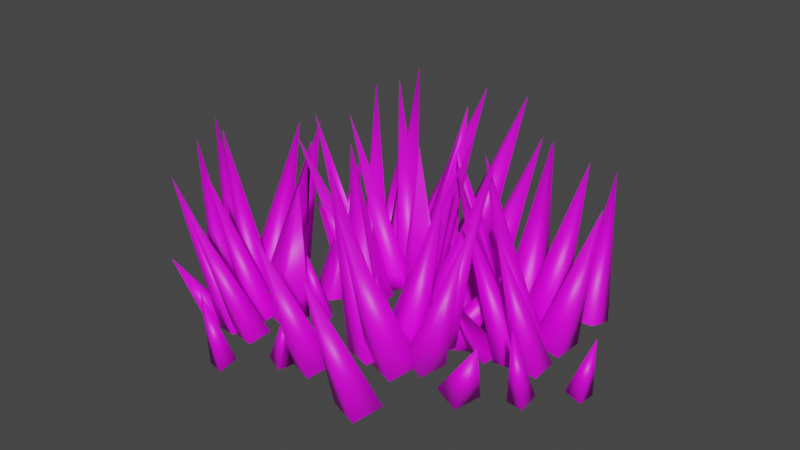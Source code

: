 # Source: Grass_Flowers.blend  (saved by Blender 2.80.75; exported with 4.5.12 LTS)
import bpy
from mathutils import Matrix  # noqa: F401  (used for matrix-valued properties, if any)

bpy.ops.wm.read_factory_settings(use_empty=True)
scene = bpy.context.scene
scene.name = 'Scene'

# ---- collections
col_collection = bpy.data.collections.new('Collection'); scene.collection.children.link(col_collection)

# ---- images (referenced by path relative to the original .blend; pixels are not part of the script)
import os
ASSET_DIR = os.environ.get("B2B_ASSET_DIR", "")  # directory of the original .blend (textures are referenced by path, not embedded)
HERE = os.path.dirname(os.path.abspath(__file__))  # packed textures are extracted next to this script under _unpacked/

def load_image(name, relpath, width, height, colorspace="sRGB"):
    """Load a texture the original file referenced (path relative to the .blend, or extracted next to this script)."""
    p = next((c for c in (os.path.join(HERE, relpath), os.path.join(ASSET_DIR, relpath)) if relpath and os.path.exists(c)), "")
    if p:
        img = bpy.data.images.load(p, check_existing=True)
        img.name = name
    else:  # same state as the original file: an image datablock whose file is absent (Cycles renders it pink)
        img = bpy.data.images.new(name, width, height)
        img.source = "FILE"
        img.filepath = "//" + (relpath or name)
    img.colorspace_settings.name = colorspace
    return img
img_treetexture_png = load_image('TreeTexture.png', 'TreeTexture.png', 1024, 1024, 'sRGB')

# ---- materials (node trees are filled in below, after node groups)
mat_material_test_grass = bpy.data.materials.new('material-test-grass')
mat_material_test_grass.use_transparent_shadow = False

# ---- material node trees
mat_material_test_grass.use_nodes = True; mat_material_test_grass.node_tree.nodes.clear()
_N = mat_material_test_grass.node_tree.nodes; _L = mat_material_test_grass.node_tree.links
n0 = _N.new('ShaderNodeOutputMaterial'); n0.name = 'Material Output'; n0.location = (300, 300)
n1 = _N.new('ShaderNodeBsdfPrincipled'); n1.name = 'Principled BSDF'; n1.location = (10, 300)
n1.distribution = 'GGX'
n1.subsurface_method = 'BURLEY'
n1.inputs[3].default_value = 1.45
n1.inputs[27].default_value = (0.0, 0.0, 0.0, 1.0)
n1.inputs[28].default_value = 1.0
n2 = _N.new('ShaderNodeTexImage'); n2.name = 'Image Texture'; n2.location = (-280, 280)
n2.image = img_treetexture_png
_L.new(n1.outputs[0], n0.inputs[0])
_L.new(n2.outputs[0], n1.inputs[0])
n0.is_active_output = True

# ---- world
world_world = bpy.data.worlds.new('World'); scene.world = world_world
world_world.use_nodes = True; world_world.node_tree.nodes.clear()
_N = world_world.node_tree.nodes; _L = world_world.node_tree.links
n0 = _N.new('ShaderNodeOutputWorld'); n0.name = 'World Output'; n0.location = (300, 300)
n1 = _N.new('ShaderNodeBackground'); n1.name = 'Background'; n1.location = (10, 300)
n1.inputs[0].default_value = (0.05088, 0.05088, 0.05088, 1.0)
_L.new(n1.outputs[0], n0.inputs[0])
n0.is_active_output = True
world_world.color = (0.05088, 0.05088, 0.05088)
world_world.use_sun_shadow = False
world_world.sun_shadow_jitter_overblur = 0.0

# ---- meshes
me_mesh_grass = bpy.data.meshes.new('mesh-grass')
me_mesh_grass.from_pydata([(-1.048, -0.9805, -0.02772), (-1.079, -1.196, -0.0618), (-0.8641, -1.233, -0.0313), (-0.8334, -1.017, 0.002777), (-1.302, -1.38, 1.382), (-1.075, -0.329, 0.06947), (-1.14, -0.6015, 0.09269), (-0.8679, -0.6691, 0.06947), (-0.8036, -0.3966, 0.04626), (-0.7129, -0.3413, 1.531), (-1.211, -0.5166, 0.06041), (-1.26, -0.7318, 0.0559), (-1.05, -0.7812, 0.09002), (-1.001, -0.566, 0.09453), (-1.529, -0.6105, 1.507), (-1.414, -0.5349, 0.03375), (-1.456, -0.7494, 0.05793), (-1.254, -0.7757, 0.1227), (-1.212, -0.5612, 0.09857), (-2.034, -0.2556, 1.41), (-1.243, -0.8257, -0.0137), (-1.283, -1.043, -0.004358), (-1.075, -1.076, 0.04718), (-1.036, -0.8596, 0.03784), (-1.732, -0.7414, 1.406), (-1.273, -0.3678, 0.006089), (-1.334, -0.6318, 0.06441), (-1.059, -0.6878, 0.08375), (-0.9981, -0.4238, 0.02543), (-1.226, 0.03601, 1.461), (-1.004, -0.6905, -0.02967), (-1.047, -0.9032, -0.06069), (-0.8323, -0.9506, -0.044), (-0.7896, -0.7379, -0.01298), (-1.183, -1.134, 1.394), (-0.8313, -0.9841, 0.001407), (-0.8765, -1.192, -0.04402), (-0.6609, -1.239, -0.04235), (-0.6157, -1.032, 0.003084), (-0.8786, -1.624, 1.388), (-0.8666, -0.5176, -0.006547), (-0.9201, -0.7938, -0.01733), (-0.6492, -0.8432, -0.06236), (-0.5957, -0.567, -0.05158), (-0.3679, -0.855, 1.409), (-0.759, -0.04438, -0.06522), (-0.8118, -0.2729, -0.01471), (-0.5738, -0.3214, 0.002035), (-0.5209, -0.09287, -0.04847), (-0.7185, 0.3054, 1.195), (-1.456, 0.1457, 0.01658), (-1.509, -0.08285, 0.06708), (-1.271, -0.1314, 0.08383), (-1.218, 0.09722, 0.03333), (-1.416, 0.4955, 1.276), (-1.761, -0.5209, -0.05504), (-1.802, -0.7354, -0.03086), (-1.601, -0.7617, 0.03395), (-1.559, -0.5472, 0.009772), (-1.999, -0.4596, 0.5946), (-1.316, -1.153, -0.08276), (-1.126, -1.261, -0.05858), (-1.036, -1.079, 0.006233), (-1.226, -0.9701, -0.01795), (-1.45, -1.358, 0.5669), (-0.6954, -1.463, -0.007678), (-0.7285, -1.615, -0.06607), (-0.5709, -1.65, -0.06391), (-0.5378, -1.498, -0.005523), (-0.6715, -1.705, 0.6814), (-0.3496, -1.108, -0.0393), (-0.3901, -1.265, -0.04301), (-0.2383, -1.303, -0.08544), (-0.1979, -1.147, -0.08173), (-0.1638, -1.252, 0.5232), (0.4774, -0.2291, -0.03155), (0.5374, 0.01112, -0.07034), (0.2984, 0.07797, -0.03563), (0.2384, -0.1623, 0.003161), (0.8116, 0.1928, 1.573), (0.4314, -0.9699, 0.07908), (0.5362, -0.669, 0.1055), (0.2365, -0.5605, 0.07908), (0.1317, -0.8615, 0.05265), (0.02249, -0.9134, 1.742), (0.6071, -0.7734, 0.06876), (0.6881, -0.5356, 0.06363), (0.4556, -0.455, 0.1025), (0.3747, -0.6929, 0.1076), (0.9786, -0.7046, 1.715), (0.8391, -0.7766, 0.03842), (0.9115, -0.5387, 0.06594), (0.6862, -0.4852, 0.1397), (0.6138, -0.7231, 0.1122), (1.508, -1.166, 1.604), (0.6795, -0.4273, -0.01559), (0.7498, -0.1864, -0.00496), (0.5191, -0.1237, 0.0537), (0.4489, -0.3646, 0.04307), (1.223, -0.5801, 1.6), (0.6597, -0.9491, 0.00693), (0.7598, -0.6575, 0.07331), (0.4552, -0.5618, 0.09532), (0.3551, -0.8534, 0.02894), (0.5594, -1.401, 1.663), (0.3932, -0.5523, -0.03377), (0.4666, -0.3165, -0.06908), (0.2293, -0.2376, -0.05009), (0.1559, -0.4735, -0.01477), (0.6479, -0.07122, 1.586), (0.232, -0.1996, 0.001602), (0.3076, 0.03014, -0.05011), (0.06912, 0.1094, -0.0482), (-0.006487, -0.1203, 0.003511), (0.3608, 0.5198, 1.579), (0.2172, -0.7318, -0.007452), (0.3102, -0.4254, -0.01973), (0.0094, -0.3377, -0.07098), (-0.08362, -0.6441, -0.05871), (-0.3077, -0.2913, 1.604), (0.03981, -1.255, -0.07423), (0.1265, -1.002, -0.01675), (-0.1374, -0.9195, 0.002316), (-0.0471, -1.646, 1.36), (0.8069, -1.552, 0.01887), (0.8935, -1.3, 0.07636), (0.6297, -1.217, 0.09542), (0.5431, -1.469, 0.03793), (0.72, -1.943, 1.453), (1.23, -0.8332, -0.06265), (1.302, -0.5953, -0.03513), (1.077, -0.5417, 0.03865), (1.005, -0.7797, 0.01112), (1.492, -0.9305, 0.6768), (0.8002, -0.0657, -0.0942), (0.5982, 0.07938, -0.06668), (0.4751, -0.1167, 0.007094), (0.6771, -0.2618, -0.02043), (0.9768, 0.1513, 0.6453), (0.1345, 0.3585, -0.008739), (0.1897, 0.5264, -0.0752), (0.01541, 0.5843, -0.07274), (0.1358, 0.635, 0.7756), (-0.2987, -0.002176, -0.04473), (-0.2345, 0.1699, -0.04895), (-0.4018, 0.2312, -0.09724), (-0.4659, 0.05912, -0.09302), (-0.4922, 0.1816, 0.5956), (1.08, 0.1053, -0.02765), (1.076, -0.1116, -0.06165), (1.294, -0.1213, -0.03123), (1.297, 0.09569, 0.002771), (0.8784, -0.3212, 1.379), (0.9724, 0.747, 0.06931), (0.9426, 0.4692, 0.09247), (1.22, 0.4361, 0.06931), (1.25, 0.7138, 0.04615), (1.333, 0.7798, 1.527), (0.8613, 0.5443, 0.06027), (0.8394, 0.3252, 0.05577), (1.054, 0.3025, 0.08981), (1.076, 0.5217, 0.09431), (0.5578, 0.4119, 1.504), (0.6626, 0.501, 0.03367), (0.6481, 0.2835, 0.0578), (0.851, 0.2825, 0.1225), (0.8656, 0.5, 0.09833), (0.01461, 0.7005, 1.406), (0.8682, 0.2345, -0.01367), (0.856, 0.01483, -0.004348), (1.065, 0.00704, 0.04707), (1.078, 0.2267, 0.03775), (0.3736, 0.257, 1.403), (0.7815, 0.6839, 0.006074), (0.754, 0.4151, 0.06426), (1.033, 0.3938, 0.08355), (1.061, 0.6626, 0.02537), (0.7776, 1.089, 1.457), (1.088, 0.398, -0.0296), (1.072, 0.1821, -0.06055), (1.29, 0.1619, -0.0439), (1.306, 0.3777, -0.01295), (0.9659, -0.06326, 1.39), (1.295, 0.1288, 0.001404), (1.276, -0.08231, -0.04392), (1.496, -0.1027, -0.04225), (1.515, 0.1085, 0.003077), (1.328, -0.5109, 1.384), (1.202, 0.5862, -0.006532), (1.184, 0.3061, -0.01729), (1.458, 0.2909, -0.06222), (1.477, 0.571, -0.05146), (1.738, 0.3142, 1.406), (1.25, 1.068, -0.06506), (1.226, 0.8352, -0.01468), (1.468, 0.8168, 0.00203), (1.492, 1.05, -0.04836), (1.247, 1.419, 1.192), (0.5363, 1.169, 0.01654), (0.5124, 0.9367, 0.06693), (0.7541, 0.9182, 0.08363), (0.778, 1.151, 0.03325), (0.5329, 1.521, 1.273), (0.3178, 0.4718, -0.05491), (0.3032, 0.2543, -0.03079), (0.5062, 0.2533, 0.03387), (0.5207, 0.4708, 0.009749), (0.07458, 0.5029, 0.5932), (0.8369, -0.09821, -0.08257), (1.038, -0.182, -0.05844), (1.104, 0.009843, 0.006218), (0.9031, 0.09363, -0.01791), (0.7292, -0.3185, 0.5656), (1.489, -0.3283, -0.00766), (1.476, -0.4826, -0.06591), (1.636, -0.4975, -0.06376), (1.65, -0.3432, -0.00551), (1.543, -0.5647, 0.6798), (1.788, 0.06557, -0.0392), (1.767, -0.09407, -0.04291), (1.922, -0.1132, -0.08523), (1.943, 0.04643, -0.08153), (1.989, -0.05291, 0.522), (-0.5611, 0.2912, -0.03155), (-0.7185, 0.1001, -0.07034), (-0.5313, -0.063, -0.03563), (-1.044, 0.05383, 1.573), (-0.2012, 0.9404, 0.07908), (-0.4252, 0.7137, 0.1055), (-0.2012, 0.4869, 0.07908), (0.02285, 0.7137, 0.05265), (0.1438, 0.7137, 1.742), (-0.4443, 0.8385, 0.06876), (-0.6196, 0.6584, 0.06363), (-0.4443, 0.4858, 0.1025), (-0.269, 0.6658, 0.1076), (-0.8093, 0.9359, 1.715), (-0.6524, 0.941, 0.03842), (-0.82, 0.7573, 0.06594), (-0.6396, 0.6121, 0.1397), (-0.472, 0.7959, 0.1122), (-1.089, 1.58, 1.604), (-0.6584, 0.557, -0.01559), (-0.8254, 0.3697, -0.00496), (-0.6441, 0.2139, 0.0537), (-0.4771, 0.4013, 0.04307), (-1.084, 0.9287, 1.6), (-0.4163, 1.02, 0.00693), (-0.632, 0.7994, 0.07331), (-0.398, 0.5821, 0.09532), (-0.1824, 0.8024, 0.02894), (-0.1316, 1.385, 1.663), (-0.3462, 0.5469, -0.03377), (-0.5138, 0.3655, -0.06908), (-0.1657, 0.3737, -0.01477), (-0.7828, 0.2219, 1.586), (-0.5192, -0.01584, -0.05011), (-0.3378, -0.1899, -0.0482), (-0.1709, -0.01496, 0.003511), (-0.7776, -0.4351, 1.579), (-0.1101, 0.6334, -0.007452), (-0.3258, 0.3966, -0.01973), (-0.09179, 0.1882, -0.07098), (0.1239, 0.4249, -0.05871), (0.1746, 0.009988, 1.604), (0.2749, 1.03, -0.07423), (0.08811, 0.8387, -0.01675), (0.2907, 0.6505, 0.002316), (0.4775, 0.8413, -0.05517), (0.5214, 1.345, 1.36), (-0.2901, 1.627, 0.01887), (-0.4769, 1.437, 0.07636), (-0.2743, 1.248, 0.09542), (-0.08751, 1.439, 0.03793), (-0.04355, 1.943, 1.453), (-0.981, 1.16, -0.06265), (-1.149, 0.9762, -0.03513), (-0.9681, 0.8311, 0.03865), (-0.8005, 1.015, 0.01112), (-1.176, 1.361, 0.6768), (-0.9228, 0.2824, -0.0942), (-0.8027, 0.06457, -0.06668), (-0.6073, 0.1887, 0.007094), (-0.7273, 0.4065, -0.02043), (-1.175, 0.1623, 0.6453), (-0.5039, -0.3868, -0.008739), (-0.6259, -0.5146, -0.0752), (-0.4934, -0.6418, -0.07274), (-0.3714, -0.514, -0.006286), (-0.6239, -0.6359, 0.7756), (0.04221, -0.2472, -0.04473), (-0.08964, -0.375, -0.04895), (0.03503, -0.5022, -0.09724), (0.1669, -0.3744, -0.09302), (0.138, -0.4963, 0.5956), (0.07767, 0.6811, 1.273), (0.083, 0.6844, 1.301), (0.03283, 0.6949, 1.368), (0.03463, 0.6958, 1.376), (0.07181, 0.6719, 1.319), (0.03998, 0.6878, 1.367), (0.06547, 0.667, 1.298), (0.03894, 0.6845, 1.355), (0.08935, -0.3697, 0.2703), (0.1648, -0.383, -0.04411), (0.1648, -0.383, -0.04451), (-0.008809, -0.335, 0.02519), (0.04114, -0.347, -0.06557), (0.006874, -0.3373, -0.05764), (0.1118, -0.4978, 0.4195), (0.09584, -0.4738, 0.4761), (0.1162, -0.4396, 0.45), (0.1479, -0.4547, 0.361), (-0.02238, -0.4424, -0.06679), (-0.04091, -0.401, 0.08901), (-0.01022, -0.4023, -0.06839), (0.0417, -0.5018, -0.05243), (0.7344, -0.3061, 0.548), (0.7364, -0.3122, 0.5548), (0.7349, -0.3159, 0.554), (0.7323, -0.3122, 0.5471), (0.7527, -0.2628, 0.4867), (0.7824, -0.2719, 0.4863), (0.8442, -0.2677, 0.3333), (0.7647, -0.2458, 0.3517), (0.9077, 0.06642, 0.3561), (0.9066, 0.06443, 0.3583), (0.9042, 0.06213, 0.3415), (0.7692, 0.1119, 0.2549), (0.8037, 0.04106, 0.148), (0.8671, 0.1304, 0.439), (0.7525, 0.06679, 0.2975), (0.8474, 0.08581, 0.4742), (-0.4787, 0.1188, 0.2426), (-0.4751, 0.1169, 0.2401), (-0.4455, 0.06134, -0.0273), (-0.4068, 0.08283, 0.2041), (-0.3654, 0.06117, 0.176), (-0.4315, 0.0582, -0.01103), (-0.3078, 0.006551, -0.01432), (-0.4687, 0.07238, -0.01846), (-0.2833, 0.09295, 0.002327), (-0.4309, 0.1778, -0.007401), (-0.3259, 0.2003, -0.04852), (-0.4037, 0.1969, 0.2061), (-0.3507, 0.209, -0.05191), (0.007724, 0.4757, 0.2054), (0.001357, 0.534, -0.03187), (-0.01501, 0.4919, -0.03615), (0.128, 0.391, 0.07716), (0.09034, 0.3732, -0.008118), (0.05432, 0.4869, -0.04347), (0.1248, 0.4173, -0.02818), (-0.2035, -1.179, -0.05665), (-0.1987, -1.24, 0.1471), (-0.1962, -1.152, -0.05067), (-0.1859, -1.184, 0.1306), (-0.2153, -1.147, -0.04941), (-0.5429, -0.6337, 0.2869), (-0.5466, -0.6394, 0.2733), (-0.5617, -0.61, 0.1667), (-0.5562, -0.639, 0.3357), (-0.7325, -0.3828, 1.346), (-0.7423, -0.3779, 1.357), (-0.7267, -0.3705, 1.401), (-0.7302, -0.369, 1.404), (-0.73, -0.358, 1.28), (-0.7255, -0.3624, 1.386), (-0.7488, 0.1175, 0.8018), (-0.7023, 0.09173, 0.7723), (-0.7657, 0.01294, 0.5832), (-0.7145, -0.02127, 0.5389), (-0.6993, 0.2666, 1.074), (-0.6999, 0.2661, 1.076), (-0.6991, 0.2662, 1.073), (-0.6189, 0.1045, 0.5677), (-0.6245, 0.1004, 0.59), (-0.6021, 0.07066, 0.462), (-0.6994, 0.2664, 1.073), (-0.7355, 0.159, 0.6674), (-0.7476, 0.05444, 0.2908), (-0.5582, -0.05688, 0.04864)], [], [(0, 3, 2, 1), (0, 1, 4), (1, 2, 4), (2, 3, 4), (3, 0, 4), (5, 8, 7, 6), (5, 6, 9), (6, 7, 362, 363, 365, 364, 9), (7, 8, 9, 364, 367, 366, 362), (8, 5, 9), (10, 13, 12, 11), (10, 11, 14), (11, 12, 14), (12, 13, 14), (13, 10, 14), (15, 18, 17, 16), (15, 16, 19), (16, 17, 19), (17, 18, 19), (18, 15, 19), (20, 23, 22, 21), (20, 21, 24), (21, 22, 24), (22, 23, 24), (23, 20, 24), (25, 28, 27, 26), (25, 26, 29), (26, 27, 29), (27, 28, 29), (28, 25, 29), (30, 33, 32, 31), (30, 31, 34), (31, 32, 34), (32, 33, 34), (33, 30, 34), (35, 38, 37, 36), (35, 36, 39), (36, 37, 39), (37, 38, 39), (38, 35, 39), (40, 43, 42, 41), (40, 41, 44), (41, 42, 44), (42, 43, 360, 359, 358, 44), (43, 40, 44, 358, 361, 360), (45, 48, 47, 46), (45, 46, 370, 380), (46, 47, 49, 368, 369, 371, 370), (47, 48, 377, 376, 375, 374, 373, 372, 49), (48, 45, 380, 381, 377), (50, 53, 52, 51), (50, 51, 54), (51, 52, 54), (52, 53, 54), (53, 50, 54), (55, 58, 57, 56), (55, 56, 59), (56, 57, 59), (57, 58, 59), (58, 55, 59), (60, 63, 62, 61), (60, 61, 64), (61, 62, 64), (62, 63, 64), (63, 60, 64), (65, 68, 67, 66), (65, 66, 69), (66, 67, 69), (67, 68, 69), (68, 65, 69), (70, 73, 72, 71), (70, 71, 74), (71, 72, 74), (72, 73, 355, 353, 354, 356, 74), (73, 70, 74, 356, 357, 355), (75, 78, 77, 76), (75, 76, 79), (76, 77, 79), (77, 78, 79), (78, 75, 79), (80, 83, 82, 81), (80, 81, 84), (81, 82, 84), (82, 83, 84), (83, 80, 84), (85, 88, 87, 86), (85, 86, 89), (86, 87, 89), (87, 88, 89), (88, 85, 89), (90, 93, 92, 91), (90, 91, 94), (91, 92, 94), (92, 93, 94), (93, 90, 94), (95, 98, 97, 96), (95, 96, 99), (96, 97, 321, 324, 323, 99), (97, 317, 318, 319, 98, 99), (98, 95, 99), (100, 103, 102, 101), (100, 101, 104), (101, 102, 104), (102, 103, 104), (103, 100, 104), (105, 108, 107, 106), (105, 106, 109), (106, 107, 109), (107, 108, 109), (108, 105, 109), (110, 113, 112, 111), (110, 111, 114), (111, 112, 114), (112, 113, 114), (113, 110, 114), (115, 118, 313, 316, 305, 116), (115, 309, 310, 311, 116, 119), (116, 305, 304, 303, 306, 119), (117, 315, 308), (118, 115, 119), (120, 353, 355, 357, 122, 121), (120, 121, 123), (121, 122, 123), (122, 357, 356, 354, 123), (124, 127, 126, 125), (124, 125, 128), (125, 126, 128), (126, 127, 128), (127, 124, 128), (129, 132, 131, 130), (129, 130, 133), (130, 131, 133), (131, 132, 133), (132, 129, 133), (134, 137, 136, 135), (134, 135, 328, 329, 327), (135, 136, 138, 330, 332, 331, 328), (136, 137, 138), (137, 134, 327, 326, 325, 138), (139, 350, 352, 351, 348, 141, 140), (139, 140, 142), (140, 141, 142), (141, 348, 347, 346, 142), (143, 146, 145, 144), (143, 144, 147, 337, 341, 339), (144, 343, 344, 145, 147), (145, 146, 340, 342, 333, 147), (146, 143, 339, 335, 336, 337, 147, 333, 334, 338, 340), (148, 151, 150, 149), (148, 149, 152), (149, 150, 152), (150, 151, 152), (151, 148, 152), (153, 156, 155, 154), (153, 154, 157), (154, 155, 157), (155, 156, 157), (156, 153, 157), (158, 161, 160, 159), (158, 159, 162), (159, 160, 162), (160, 161, 162), (161, 158, 162), (163, 166, 165, 164), (163, 164, 301, 295), (164, 165, 299, 301), (165, 166, 296, 299), (166, 163, 295, 296), (168, 171, 170, 169), (168, 169, 329, 328, 331, 172), (169, 170, 326, 327, 329), (170, 171, 172, 332, 330, 325, 326), (171, 168, 172), (173, 176, 175, 174), (173, 174, 177), (174, 175, 177), (175, 176, 177), (176, 173, 177), (178, 181, 180, 179), (178, 179, 182), (179, 180, 182), (180, 181, 182), (181, 178, 182), (183, 186, 185, 184), (183, 184, 187), (184, 185, 187), (185, 186, 187), (186, 183, 187), (188, 191, 190, 189), (188, 189, 192), (189, 190, 192), (190, 191, 192), (191, 188, 192), (193, 196, 195, 194), (193, 194, 197), (194, 195, 197), (195, 196, 197), (196, 193, 197), (198, 201, 200, 199), (198, 199, 202), (199, 200, 202), (200, 201, 202), (201, 198, 202), (203, 206, 205, 204), (203, 204, 207), (204, 205, 207), (205, 206, 207), (206, 203, 207), (208, 211, 210, 209), (208, 209, 323, 324), (209, 210, 322, 323), (210, 211, 321, 322), (211, 208, 324, 321), (213, 216, 215, 214), (213, 214, 217), (214, 215, 217), (215, 216, 217), (216, 213, 217), (218, 221, 220, 219), (218, 219, 222), (219, 220, 222), (220, 221, 222), (221, 218, 222), (223, 342, 340, 338, 225, 224), (223, 224, 226), (224, 225, 381, 380, 370, 371, 226), (225, 338, 334, 376, 377, 381), (227, 230, 229, 228), (227, 228, 231), (228, 297, 298, 300, 302, 231), (229, 230, 231, 296, 295, 301), (230, 227, 231), (232, 235, 234, 233), (232, 233, 236), (233, 234, 236), (234, 235, 236), (235, 232, 236), (237, 240, 239, 238), (237, 238, 241), (238, 239, 241), (239, 240, 241), (240, 237, 241), (242, 245, 244, 243), (242, 243, 246), (243, 244, 246), (244, 245, 246), (245, 242, 246), (247, 250, 249, 248), (247, 248, 251), (248, 249, 251), (249, 250, 251), (250, 247, 251), (252, 254, 343, 345, 253), (252, 253, 378, 372, 373, 255), (253, 345, 344, 255, 373, 374, 378), (254, 252, 255), (256, 257, 259, 363, 362, 366), (257, 258, 259), (258, 341, 337, 336, 367, 364, 365, 259), (260, 347, 348, 351, 263, 262, 261), (260, 261, 264), (261, 262, 264), (262, 263, 352, 350, 349, 264), (263, 351, 352), (265, 268, 267, 266), (265, 266, 269), (266, 267, 269), (267, 268, 269), (268, 265, 269), (270, 273, 272, 271), (270, 271, 274), (271, 272, 274), (272, 273, 274), (273, 270, 274), (275, 278, 277, 276), (275, 276, 279), (276, 277, 279), (277, 278, 279), (278, 275, 279), (280, 283, 282, 281), (280, 281, 284), (281, 282, 284), (282, 283, 284), (283, 280, 284), (285, 288, 287, 286), (285, 286, 289), (286, 287, 359, 360, 361, 289), (287, 288, 289, 361, 358, 359), (288, 285, 289), (290, 307, 308, 315, 291), (290, 291, 314, 306, 303), (291, 292, 316, 313, 314), (292, 293, 304, 305, 316), (293, 290, 303, 304), (300, 298, 167), (298, 297, 167), (231, 302, 297, 228, 229), (299, 296, 231, 229, 301), (297, 302, 167), (302, 300, 167), (346, 349, 350, 139, 142), (334, 333, 342, 223, 226, 369, 368, 379, 375, 376), (349, 346, 347, 260, 264), (312, 311, 294), (336, 335, 256, 366, 367), (320, 319, 212), (344, 343, 254, 255), (335, 339, 341, 258, 257, 256), (325, 330, 138), (311, 310, 294), (310, 309, 294), (317, 320, 212), (331, 332, 172), (145, 344, 345, 343, 144), (319, 318, 212), (98, 319, 320, 317, 97), (116, 311, 312, 309, 115), (291, 315, 307, 290, 293, 292), (309, 312, 294), (99, 323, 322, 321, 97), (307, 315, 117), (306, 314, 313, 118, 119), (308, 307, 117), (318, 317, 212), (354, 353, 120, 123), (371, 369, 226), (365, 363, 259), (379, 368, 49), (375, 379, 49, 372, 378, 374)])
me_mesh_grass.polygons.foreach_set('use_smooth', [True] * 329)
_uv = me_mesh_grass.uv_layers.new(name='map1')
_uv.uv.foreach_set('vector', [0.1646, 0.1829, 0.1008, 0.1829, 0.03688, 0.1829, 0.1008, 0.1829, 0.1646, 0.1829, 0.1008, 0.1829, 0.0878, 0.8847, 0.1008, 0.1829, 0.03688, 0.1829, 0.0878, 0.8847, 0.03688, 0.1829, 0.1008, 0.1829, 0.0878, 0.8847, 0.1008, 0.1829, 0.1646, 0.1829, 0.0878, 0.8847, 0.1174, 0.6613, 0.1008, 0.6613, 0.08414, 0.6613, 0.1008, 0.6613, 0.1174, 0.6613, 0.1008, 0.6613, 0.1008, 0.8438, 0.1008, 0.6613, 0.08414, 0.6613, 0.09865, 0.8207, 0.09942, 0.8219, 0.09953, 0.8278, 0.09927, 0.8275, 0.1008, 0.8438, 0.08414, 0.6613, 0.1008, 0.6613, 0.1008, 0.8438, 0.09927, 0.8275, 0.0998, 0.8258, 0.1003, 0.8128, 0.09865, 0.8207, 0.1008, 0.6613, 0.1174, 0.6613, 0.1008, 0.8438, 0.1149, 0.156, 0.1008, 0.156, 0.0866, 0.156, 0.1008, 0.156, 0.1149, 0.156, 0.1008, 0.156, 0.1008, 0.3115, 0.1008, 0.156, 0.0866, 0.156, 0.1008, 0.3115, 0.0866, 0.156, 0.1008, 0.156, 0.1008, 0.3115, 0.1008, 0.156, 0.1149, 0.156, 0.1008, 0.3115, 0.08911, 0.2733, 0.06606, 0.2862, 0.03688, 0.2911, 0.05993, 0.2781, 0.08911, 0.2733, 0.05993, 0.2781, 0.1905, 0.5473, 0.05993, 0.2781, 0.03688, 0.2911, 0.1905, 0.5473, 0.03688, 0.2911, 0.06606, 0.2862, 0.1905, 0.5473, 0.06606, 0.2862, 0.08911, 0.2733, 0.1905, 0.5473, 0.1613, 0.5495, 0.1392, 0.5495, 0.117, 0.5495, 0.1392, 0.5495, 0.1613, 0.5495, 0.1392, 0.5495, 0.1392, 0.7927, 0.1392, 0.5495, 0.117, 0.5495, 0.1392, 0.7927, 0.117, 0.5495, 0.1392, 0.5495, 0.1392, 0.7927, 0.1392, 0.5495, 0.1613, 0.5495, 0.1392, 0.7927, 0.1235, 0.5996, 0.1008, 0.5996, 0.07801, 0.5996, 0.1008, 0.5996, 0.1235, 0.5996, 0.1008, 0.5996, 0.1008, 0.8496, 0.1008, 0.5996, 0.07801, 0.5996, 0.1008, 0.8496, 0.07801, 0.5996, 0.1008, 0.5996, 0.1008, 0.8496, 0.1008, 0.5996, 0.1235, 0.5996, 0.1008, 0.8496, 0.1646, 0.1829, 0.1008, 0.1829, 0.03688, 0.1829, 0.1008, 0.1829, 0.1646, 0.1829, 0.1008, 0.1829, 0.0878, 0.8847, 0.1008, 0.1829, 0.03688, 0.1829, 0.0878, 0.8847, 0.03688, 0.1829, 0.1008, 0.1829, 0.0878, 0.8847, 0.1008, 0.1829, 0.1646, 0.1829, 0.0878, 0.8847, 0.1646, 0.1829, 0.1008, 0.1829, 0.03688, 0.1829, 0.1008, 0.1829, 0.1646, 0.1829, 0.1008, 0.1829, 0.0878, 0.8847, 0.1008, 0.1829, 0.03688, 0.1829, 0.0878, 0.8847, 0.03688, 0.1829, 0.1008, 0.1829, 0.0878, 0.8847, 0.1008, 0.1829, 0.1646, 0.1829, 0.0878, 0.8847, 0.1646, 0.1829, 0.1008, 0.1829, 0.03688, 0.1829, 0.1008, 0.1829, 0.1646, 0.1829, 0.1008, 0.1829, 0.0878, 0.8847, 0.1008, 0.1829, 0.03688, 0.1829, 0.0878, 0.8847, 0.03688, 0.1829, 0.1008, 0.1829, 0.09882, 0.2878, 0.09595, 0.3392, 0.09775, 0.3456, 0.0878, 0.8847, 0.1008, 0.1829, 0.1646, 0.1829, 0.0878, 0.8847, 0.09775, 0.3456, 0.1022, 0.3674, 0.09882, 0.2878, 0.1646, 0.1829, 0.1008, 0.1829, 0.03688, 0.1829, 0.1008, 0.1829, 0.1646, 0.1829, 0.1008, 0.1829, 0.09435, 0.5299, 0.1429, 0.3812, 0.1008, 0.1829, 0.03688, 0.1829, 0.0878, 0.8847, 0.09201, 0.6567, 0.0792, 0.6376, 0.08013, 0.5019, 0.09435, 0.5299, 0.03688, 0.1829, 0.1008, 0.1829, 0.09544, 0.4711, 0.09118, 0.5421, 0.09434, 0.5308, 0.08908, 0.8158, 0.08873, 0.8176, 0.08907, 0.8164, 0.0878, 0.8847, 0.1008, 0.1829, 0.1646, 0.1829, 0.1429, 0.3812, 0.1055, 0.2386, 0.09544, 0.4711, 0.1646, 0.1829, 0.1008, 0.1829, 0.03688, 0.1829, 0.1008, 0.1829, 0.1646, 0.1829, 0.1008, 0.1829, 0.0878, 0.8847, 0.1008, 0.1829, 0.03688, 0.1829, 0.0878, 0.8847, 0.03688, 0.1829, 0.1008, 0.1829, 0.0878, 0.8847, 0.1008, 0.1829, 0.1646, 0.1829, 0.0878, 0.8847, 0.1646, 0.1504, 0.1008, 0.1504, 0.03688, 0.1504, 0.1008, 0.1504, 0.1646, 0.1504, 0.1008, 0.1504, 0.1008, 0.252, 0.1008, 0.1504, 0.03688, 0.1504, 0.1008, 0.252, 0.03688, 0.1504, 0.1008, 0.1504, 0.1008, 0.252, 0.1008, 0.1504, 0.1646, 0.1504, 0.1008, 0.252, 0.1646, 0.1829, 0.1008, 0.1829, 0.03688, 0.1829, 0.1008, 0.1829, 0.1646, 0.1829, 0.1008, 0.1829, 0.0878, 0.8847, 0.1008, 0.1829, 0.03688, 0.1829, 0.0878, 0.8847, 0.03688, 0.1829, 0.1008, 0.1829, 0.0878, 0.8847, 0.1008, 0.1829, 0.1646, 0.1829, 0.0878, 0.8847, 0.1646, 0.1829, 0.1008, 0.1829, 0.03688, 0.1829, 0.1008, 0.1829, 0.1646, 0.1829, 0.1008, 0.1829, 0.0878, 0.8847, 0.1008, 0.1829, 0.03688, 0.1829, 0.0878, 0.8847, 0.03688, 0.1829, 0.1008, 0.1829, 0.0878, 0.8847, 0.1008, 0.1829, 0.1646, 0.1829, 0.0878, 0.8847, 0.1646, 0.1829, 0.1008, 0.1829, 0.03688, 0.1829, 0.1008, 0.1829, 0.1646, 0.1829, 0.1008, 0.1829, 0.0878, 0.8847, 0.1008, 0.1829, 0.03688, 0.1829, 0.0878, 0.8847, 0.03688, 0.1829, 0.1008, 0.1829, 0.1001, 0.219, 0.08908, 0.2128, 0.07408, 0.4499, 0.09621, 0.4293, 0.0878, 0.8847, 0.1008, 0.1829, 0.1646, 0.1829, 0.0878, 0.8847, 0.09621, 0.4293, 0.1081, 0.2143, 0.1001, 0.219, 0.1646, 0.1829, 0.1008, 0.1829, 0.03688, 0.1829, 0.1008, 0.1829, 0.1646, 0.1829, 0.1008, 0.1829, 0.0878, 0.8847, 0.1008, 0.1829, 0.03688, 0.1829, 0.0878, 0.8847, 0.03688, 0.1829, 0.1008, 0.1829, 0.0878, 0.8847, 0.1008, 0.1829, 0.1646, 0.1829, 0.0878, 0.8847, 0.1174, 0.6613, 0.1008, 0.6613, 0.08414, 0.6613, 0.1008, 0.6613, 0.1174, 0.6613, 0.1008, 0.6613, 0.1008, 0.8438, 0.1008, 0.6613, 0.08414, 0.6613, 0.1008, 0.8438, 0.08414, 0.6613, 0.1008, 0.6613, 0.1008, 0.8438, 0.1008, 0.6613, 0.1174, 0.6613, 0.1008, 0.8438, 0.1149, 0.156, 0.1008, 0.156, 0.0866, 0.156, 0.1008, 0.156, 0.1149, 0.156, 0.1008, 0.156, 0.1008, 0.3115, 0.1008, 0.156, 0.0866, 0.156, 0.1008, 0.3115, 0.0866, 0.156, 0.1008, 0.156, 0.1008, 0.3115, 0.1008, 0.156, 0.1149, 0.156, 0.1008, 0.3115, 0.08911, 0.2733, 0.06606, 0.2862, 0.03688, 0.2911, 0.05993, 0.2781, 0.08911, 0.2733, 0.05993, 0.2781, 0.1905, 0.5473, 0.05993, 0.2781, 0.03688, 0.2911, 0.1905, 0.5473, 0.03688, 0.2911, 0.06606, 0.2862, 0.1905, 0.5473, 0.06606, 0.2862, 0.08911, 0.2733, 0.1905, 0.5473, 0.1613, 0.5495, 0.1392, 0.5495, 0.117, 0.5495, 0.1392, 0.5495, 0.1613, 0.5495, 0.1392, 0.5495, 0.1392, 0.7927, 0.1392, 0.5495, 0.117, 0.5495, 0.1265, 0.6189, 0.1311, 0.6003, 0.1387, 0.6005, 0.1392, 0.7927, 0.117, 0.5495, 0.1275, 0.6275, 0.1279, 0.6286, 0.1283, 0.6285, 0.1392, 0.5495, 0.1392, 0.7927, 0.1392, 0.5495, 0.1613, 0.5495, 0.1392, 0.7927, 0.1235, 0.5996, 0.1008, 0.5996, 0.07801, 0.5996, 0.1008, 0.5996, 0.1235, 0.5996, 0.1008, 0.5996, 0.1008, 0.8496, 0.1008, 0.5996, 0.07801, 0.5996, 0.1008, 0.8496, 0.07801, 0.5996, 0.1008, 0.5996, 0.1008, 0.8496, 0.1008, 0.5996, 0.1235, 0.5996, 0.1008, 0.8496, 0.1646, 0.1829, 0.1008, 0.1829, 0.03688, 0.1829, 0.1008, 0.1829, 0.1646, 0.1829, 0.1008, 0.1829, 0.0878, 0.8847, 0.1008, 0.1829, 0.03688, 0.1829, 0.0878, 0.8847, 0.03688, 0.1829, 0.1008, 0.1829, 0.0878, 0.8847, 0.1008, 0.1829, 0.1646, 0.1829, 0.0878, 0.8847, 0.1646, 0.1829, 0.1008, 0.1829, 0.03688, 0.1829, 0.1008, 0.1829, 0.1646, 0.1829, 0.1008, 0.1829, 0.0878, 0.8847, 0.1008, 0.1829, 0.03688, 0.1829, 0.0878, 0.8847, 0.03688, 0.1829, 0.1008, 0.1829, 0.0878, 0.8847, 0.1008, 0.1829, 0.1646, 0.1829, 0.0878, 0.8847, 0.1646, 0.1829, 0.1008, 0.1829, 0.0587, 0.1829, 0.08253, 0.1829, 0.06988, 0.1829, 0.1008, 0.1829, 0.1646, 0.1829, 0.1199, 0.3709, 0.1154, 0.3957, 0.108, 0.385, 0.1008, 0.1829, 0.0878, 0.8847, 0.1008, 0.1829, 0.06988, 0.1829, 0.06991, 0.1831, 0.07627, 0.316, 0.03981, 0.2232, 0.0878, 0.8847, 0.03688, 0.1829, 0.05035, 0.1829, 0.03729, 0.1885, 0.1008, 0.1829, 0.1646, 0.1829, 0.0878, 0.8847, 0.1646, 0.1829, 0.1057, 0.1829, 0.09882, 0.1829, 0.09435, 0.1829, 0.03688, 0.1829, 0.1008, 0.1829, 0.1646, 0.1829, 0.1008, 0.1829, 0.0878, 0.8847, 0.1008, 0.1829, 0.03688, 0.1829, 0.0878, 0.8847, 0.03688, 0.1829, 0.09435, 0.1829, 0.08723, 0.2698, 0.0989, 0.2833, 0.0878, 0.8847, 0.1646, 0.1829, 0.1008, 0.1829, 0.03688, 0.1829, 0.1008, 0.1829, 0.1646, 0.1829, 0.1008, 0.1829, 0.0878, 0.8847, 0.1008, 0.1829, 0.03688, 0.1829, 0.0878, 0.8847, 0.03688, 0.1829, 0.1008, 0.1829, 0.0878, 0.8847, 0.1008, 0.1829, 0.1646, 0.1829, 0.0878, 0.8847, 0.1646, 0.1504, 0.1008, 0.1504, 0.03688, 0.1504, 0.1008, 0.1504, 0.1646, 0.1504, 0.1008, 0.1504, 0.1008, 0.252, 0.1008, 0.1504, 0.03688, 0.1504, 0.1008, 0.252, 0.03688, 0.1504, 0.1008, 0.1504, 0.1008, 0.252, 0.1008, 0.1504, 0.1646, 0.1504, 0.1008, 0.252, 0.1646, 0.1829, 0.1008, 0.1829, 0.03688, 0.1829, 0.1008, 0.1829, 0.1646, 0.1829, 0.1008, 0.1829, 0.0949, 0.4999, 0.1236, 0.406, 0.1194, 0.5964, 0.1008, 0.1829, 0.03688, 0.1829, 0.0878, 0.8847, 0.09156, 0.6814, 0.07611, 0.6989, 0.07896, 0.5243, 0.0949, 0.4999, 0.03688, 0.1829, 0.1008, 0.1829, 0.0878, 0.8847, 0.1008, 0.1829, 0.1646, 0.1829, 0.1194, 0.5964, 0.1169, 0.6115, 0.1178, 0.6103, 0.0878, 0.8847, 0.1646, 0.1829, 0.1485, 0.1829, 0.136, 0.1829, 0.08933, 0.1829, 0.07205, 0.1829, 0.03688, 0.1829, 0.1008, 0.1829, 0.1646, 0.1829, 0.1008, 0.1829, 0.0878, 0.8847, 0.1008, 0.1829, 0.03688, 0.1829, 0.0878, 0.8847, 0.03688, 0.1829, 0.07205, 0.1829, 0.05771, 0.1999, 0.09725, 0.373, 0.0878, 0.8847, 0.1646, 0.1829, 0.1008, 0.1829, 0.03688, 0.1829, 0.1008, 0.1829, 0.1646, 0.1829, 0.1008, 0.1829, 0.0878, 0.8847, 0.1381, 0.4249, 0.1287, 0.2367, 0.161, 0.2163, 0.1008, 0.1829, 0.06904, 0.2091, 0.07227, 0.4796, 0.03688, 0.1829, 0.0878, 0.8847, 0.03688, 0.1829, 0.1008, 0.1829, 0.09935, 0.2589, 0.06088, 0.2728, 0.09444, 0.5251, 0.0878, 0.8847, 0.1008, 0.1829, 0.1646, 0.1829, 0.161, 0.2163, 0.1083, 0.2433, 0.1222, 0.4652, 0.1381, 0.4249, 0.0878, 0.8847, 0.09444, 0.5251, 0.09583, 0.5215, 0.1136, 0.2556, 0.09935, 0.2589, 0.1646, 0.1829, 0.1008, 0.1829, 0.03688, 0.1829, 0.1008, 0.1829, 0.1646, 0.1829, 0.1008, 0.1829, 0.0878, 0.8847, 0.1008, 0.1829, 0.03688, 0.1829, 0.0878, 0.8847, 0.03688, 0.1829, 0.1008, 0.1829, 0.0878, 0.8847, 0.1008, 0.1829, 0.1646, 0.1829, 0.0878, 0.8847, 0.1174, 0.6613, 0.1008, 0.6613, 0.08414, 0.6613, 0.1008, 0.6613, 0.1174, 0.6613, 0.1008, 0.6613, 0.1008, 0.8438, 0.1008, 0.6613, 0.08414, 0.6613, 0.1008, 0.8438, 0.08414, 0.6613, 0.1008, 0.6613, 0.1008, 0.8438, 0.1008, 0.6613, 0.1174, 0.6613, 0.1008, 0.8438, 0.1149, 0.156, 0.1008, 0.156, 0.0866, 0.156, 0.1008, 0.156, 0.1149, 0.156, 0.1008, 0.156, 0.1008, 0.3115, 0.1008, 0.156, 0.0866, 0.156, 0.1008, 0.3115, 0.0866, 0.156, 0.1008, 0.156, 0.1008, 0.3115, 0.1008, 0.156, 0.1149, 0.156, 0.1008, 0.3115, 0.08911, 0.2733, 0.06606, 0.2862, 0.03688, 0.2911, 0.05993, 0.2781, 0.08911, 0.2733, 0.05993, 0.2781, 0.18, 0.5257, 0.1806, 0.5207, 0.05993, 0.2781, 0.03688, 0.2911, 0.18, 0.5298, 0.18, 0.5257, 0.03688, 0.2911, 0.06606, 0.2862, 0.1805, 0.5263, 0.18, 0.5298, 0.06606, 0.2862, 0.08911, 0.2733, 0.1806, 0.5207, 0.1805, 0.5263, 0.1613, 0.5495, 0.1392, 0.5495, 0.117, 0.5495, 0.1392, 0.5495, 0.1613, 0.5495, 0.1392, 0.5495, 0.1392, 0.5758, 0.1444, 0.5947, 0.1392, 0.6017, 0.1392, 0.7927, 0.1392, 0.5495, 0.117, 0.5495, 0.1221, 0.6053, 0.1229, 0.6027, 0.1392, 0.5758, 0.117, 0.5495, 0.1392, 0.5495, 0.1392, 0.7927, 0.124, 0.6261, 0.1286, 0.6202, 0.1223, 0.605, 0.1221, 0.6053, 0.1392, 0.5495, 0.1613, 0.5495, 0.1392, 0.7927, 0.1235, 0.5996, 0.1008, 0.5996, 0.07801, 0.5996, 0.1008, 0.5996, 0.1235, 0.5996, 0.1008, 0.5996, 0.1008, 0.8496, 0.1008, 0.5996, 0.07801, 0.5996, 0.1008, 0.8496, 0.07801, 0.5996, 0.1008, 0.5996, 0.1008, 0.8496, 0.1008, 0.5996, 0.1235, 0.5996, 0.1008, 0.8496, 0.1646, 0.1829, 0.1008, 0.1829, 0.03688, 0.1829, 0.1008, 0.1829, 0.1646, 0.1829, 0.1008, 0.1829, 0.0878, 0.8847, 0.1008, 0.1829, 0.03688, 0.1829, 0.0878, 0.8847, 0.03688, 0.1829, 0.1008, 0.1829, 0.0878, 0.8847, 0.1008, 0.1829, 0.1646, 0.1829, 0.0878, 0.8847, 0.1646, 0.1829, 0.1008, 0.1829, 0.03688, 0.1829, 0.1008, 0.1829, 0.1646, 0.1829, 0.1008, 0.1829, 0.0878, 0.8847, 0.1008, 0.1829, 0.03688, 0.1829, 0.0878, 0.8847, 0.03688, 0.1829, 0.1008, 0.1829, 0.0878, 0.8847, 0.1008, 0.1829, 0.1646, 0.1829, 0.0878, 0.8847, 0.1646, 0.1829, 0.1008, 0.1829, 0.03688, 0.1829, 0.1008, 0.1829, 0.1646, 0.1829, 0.1008, 0.1829, 0.0878, 0.8847, 0.1008, 0.1829, 0.03688, 0.1829, 0.0878, 0.8847, 0.03688, 0.1829, 0.1008, 0.1829, 0.0878, 0.8847, 0.1008, 0.1829, 0.1646, 0.1829, 0.0878, 0.8847, 0.1646, 0.1829, 0.1008, 0.1829, 0.03688, 0.1829, 0.1008, 0.1829, 0.1646, 0.1829, 0.1008, 0.1829, 0.0878, 0.8847, 0.1008, 0.1829, 0.03688, 0.1829, 0.0878, 0.8847, 0.03688, 0.1829, 0.1008, 0.1829, 0.0878, 0.8847, 0.1008, 0.1829, 0.1646, 0.1829, 0.0878, 0.8847, 0.1646, 0.1829, 0.1008, 0.1829, 0.03688, 0.1829, 0.1008, 0.1829, 0.1646, 0.1829, 0.1008, 0.1829, 0.0878, 0.8847, 0.1008, 0.1829, 0.03688, 0.1829, 0.0878, 0.8847, 0.03688, 0.1829, 0.1008, 0.1829, 0.0878, 0.8847, 0.1008, 0.1829, 0.1646, 0.1829, 0.0878, 0.8847, 0.1646, 0.1504, 0.1008, 0.1504, 0.03688, 0.1504, 0.1008, 0.1504, 0.1646, 0.1504, 0.1008, 0.1504, 0.1008, 0.252, 0.1008, 0.1504, 0.03688, 0.1504, 0.1008, 0.252, 0.03688, 0.1504, 0.1008, 0.1504, 0.1008, 0.252, 0.1008, 0.1504, 0.1646, 0.1504, 0.1008, 0.252, 0.1646, 0.1829, 0.1008, 0.1829, 0.03688, 0.1829, 0.1008, 0.1829, 0.1646, 0.1829, 0.1008, 0.1829, 0.09263, 0.6235, 0.1132, 0.6531, 0.1008, 0.1829, 0.03688, 0.1829, 0.08059, 0.7853, 0.09263, 0.6235, 0.03688, 0.1829, 0.1008, 0.1829, 0.08955, 0.7899, 0.08059, 0.7853, 0.1008, 0.1829, 0.1646, 0.1829, 0.1132, 0.6531, 0.08955, 0.7899, 0.1646, 0.1829, 0.1008, 0.1829, 0.03688, 0.1829, 0.1008, 0.1829, 0.1646, 0.1829, 0.1008, 0.1829, 0.0878, 0.8847, 0.1008, 0.1829, 0.03688, 0.1829, 0.0878, 0.8847, 0.03688, 0.1829, 0.1008, 0.1829, 0.0878, 0.8847, 0.1008, 0.1829, 0.1646, 0.1829, 0.0878, 0.8847, 0.1646, 0.1829, 0.1008, 0.1829, 0.03688, 0.1829, 0.1008, 0.1829, 0.1646, 0.1829, 0.1008, 0.1829, 0.0878, 0.8847, 0.1008, 0.1829, 0.03688, 0.1829, 0.0878, 0.8847, 0.03688, 0.1829, 0.1008, 0.1829, 0.0878, 0.8847, 0.1008, 0.1829, 0.1646, 0.1829, 0.0878, 0.8847, 0.1646, 0.1829, 0.1202, 0.1829, 0.08355, 0.1829, 0.07739, 0.1829, 0.03688, 0.1829, 0.1008, 0.1829, 0.1646, 0.1829, 0.1008, 0.1829, 0.0878, 0.8847, 0.1008, 0.1829, 0.03688, 0.1829, 0.03955, 0.2197, 0.08399, 0.3339, 0.06863, 0.4558, 0.05507, 0.4336, 0.0878, 0.8847, 0.03688, 0.1829, 0.07739, 0.1829, 0.0988, 0.2889, 0.09591, 0.4453, 0.08507, 0.3913, 0.03955, 0.2197, 0.1174, 0.6613, 0.1008, 0.6613, 0.08414, 0.6613, 0.1008, 0.6613, 0.1174, 0.6613, 0.1008, 0.6613, 0.1008, 0.8438, 0.1008, 0.6613, 0.09938, 0.8022, 0.09944, 0.8031, 0.09886, 0.8023, 0.09862, 0.8009, 0.1008, 0.8438, 0.08414, 0.6613, 0.1008, 0.6613, 0.1008, 0.8438, 0.09861, 0.7957, 0.09837, 0.7926, 0.09734, 0.7952, 0.1008, 0.6613, 0.1174, 0.6613, 0.1008, 0.8438, 0.1149, 0.156, 0.1008, 0.156, 0.0866, 0.156, 0.1008, 0.156, 0.1149, 0.156, 0.1008, 0.156, 0.1008, 0.3115, 0.1008, 0.156, 0.0866, 0.156, 0.1008, 0.3115, 0.0866, 0.156, 0.1008, 0.156, 0.1008, 0.3115, 0.1008, 0.156, 0.1149, 0.156, 0.1008, 0.3115, 0.08911, 0.2733, 0.06606, 0.2862, 0.03688, 0.2911, 0.05993, 0.2781, 0.08911, 0.2733, 0.05993, 0.2781, 0.1905, 0.5473, 0.05993, 0.2781, 0.03688, 0.2911, 0.1905, 0.5473, 0.03688, 0.2911, 0.06606, 0.2862, 0.1905, 0.5473, 0.06606, 0.2862, 0.08911, 0.2733, 0.1905, 0.5473, 0.1613, 0.5495, 0.1392, 0.5495, 0.117, 0.5495, 0.1392, 0.5495, 0.1613, 0.5495, 0.1392, 0.5495, 0.1392, 0.7927, 0.1392, 0.5495, 0.117, 0.5495, 0.1392, 0.7927, 0.117, 0.5495, 0.1392, 0.5495, 0.1392, 0.7927, 0.1392, 0.5495, 0.1613, 0.5495, 0.1392, 0.7927, 0.1235, 0.5996, 0.1008, 0.5996, 0.07801, 0.5996, 0.1008, 0.5996, 0.1235, 0.5996, 0.1008, 0.5996, 0.1008, 0.8496, 0.1008, 0.5996, 0.07801, 0.5996, 0.1008, 0.8496, 0.07801, 0.5996, 0.1008, 0.5996, 0.1008, 0.8496, 0.1008, 0.5996, 0.1235, 0.5996, 0.1008, 0.8496, 0.1646, 0.1829, 0.1008, 0.1829, 0.03971, 0.1829, 0.04303, 0.1829, 0.1008, 0.1829, 0.1646, 0.1829, 0.1008, 0.1829, 0.09182, 0.6671, 0.09189, 0.6674, 0.0918, 0.6684, 0.0878, 0.8847, 0.1008, 0.1829, 0.04303, 0.1829, 0.04486, 0.2928, 0.0878, 0.8847, 0.0918, 0.6684, 0.09175, 0.667, 0.09182, 0.6671, 0.1008, 0.1829, 0.1646, 0.1829, 0.0878, 0.8847, 0.1008, 0.1829, 0.03688, 0.1829, 0.0878, 0.8847, 0.08957, 0.7889, 0.08683, 0.7842, 0.09019, 0.7556, 0.03688, 0.1829, 0.1008, 0.1829, 0.0878, 0.8847, 0.1008, 0.1829, 0.1404, 0.1829, 0.1443, 0.2604, 0.1548, 0.273, 0.0972, 0.7989, 0.09554, 0.8053, 0.09636, 0.8066, 0.0878, 0.8847, 0.1646, 0.1829, 0.1342, 0.1829, 0.1224, 0.1829, 0.1197, 0.1829, 0.1008, 0.1829, 0.03688, 0.1829, 0.1008, 0.1829, 0.1646, 0.1829, 0.1008, 0.1829, 0.0878, 0.8847, 0.1008, 0.1829, 0.03688, 0.1829, 0.0878, 0.8847, 0.03688, 0.1829, 0.1008, 0.1829, 0.1005, 0.1958, 0.08994, 0.2051, 0.0997, 0.2403, 0.0878, 0.8847, 0.1008, 0.1829, 0.1197, 0.1829, 0.1005, 0.1958, 0.1646, 0.1829, 0.1008, 0.1829, 0.03688, 0.1829, 0.1008, 0.1829, 0.1646, 0.1829, 0.1008, 0.1829, 0.0878, 0.8847, 0.1008, 0.1829, 0.03688, 0.1829, 0.0878, 0.8847, 0.03688, 0.1829, 0.1008, 0.1829, 0.0878, 0.8847, 0.1008, 0.1829, 0.1646, 0.1829, 0.0878, 0.8847, 0.1646, 0.1829, 0.1008, 0.1829, 0.03688, 0.1829, 0.1008, 0.1829, 0.1646, 0.1829, 0.1008, 0.1829, 0.0878, 0.8847, 0.1008, 0.1829, 0.03688, 0.1829, 0.0878, 0.8847, 0.03688, 0.1829, 0.1008, 0.1829, 0.0878, 0.8847, 0.1008, 0.1829, 0.1646, 0.1829, 0.0878, 0.8847, 0.1646, 0.1504, 0.1008, 0.1504, 0.03688, 0.1504, 0.1008, 0.1504, 0.1646, 0.1504, 0.1008, 0.1504, 0.1008, 0.252, 0.1008, 0.1504, 0.03688, 0.1504, 0.1008, 0.252, 0.03688, 0.1504, 0.1008, 0.1504, 0.1008, 0.252, 0.1008, 0.1504, 0.1646, 0.1504, 0.1008, 0.252, 0.1646, 0.1829, 0.1008, 0.1829, 0.03688, 0.1829, 0.1008, 0.1829, 0.1646, 0.1829, 0.1008, 0.1829, 0.0878, 0.8847, 0.1008, 0.1829, 0.03688, 0.1829, 0.0878, 0.8847, 0.03688, 0.1829, 0.1008, 0.1829, 0.0878, 0.8847, 0.1008, 0.1829, 0.1646, 0.1829, 0.0878, 0.8847, 0.1646, 0.1829, 0.1008, 0.1829, 0.03688, 0.1829, 0.1008, 0.1829, 0.1646, 0.1829, 0.1008, 0.1829, 0.0878, 0.8847, 0.1008, 0.1829, 0.03688, 0.1829, 0.05765, 0.4692, 0.06642, 0.3815, 0.0614, 0.5208, 0.0878, 0.8847, 0.03688, 0.1829, 0.1008, 0.1829, 0.0878, 0.8847, 0.0614, 0.5208, 0.0611, 0.4781, 0.05765, 0.4692, 0.1008, 0.1829, 0.1646, 0.1829, 0.0878, 0.8847, 0.1646, 0.1829, 0.1146, 0.1829, 0.1195, 0.1829, 0.08698, 0.1829, 0.1008, 0.1829, 0.1646, 0.1829, 0.1008, 0.1829, 0.09798, 0.3332, 0.1261, 0.2618, 0.1268, 0.5283, 0.1008, 0.1829, 0.03688, 0.1829, 0.04018, 0.2283, 0.06746, 0.1908, 0.09798, 0.3332, 0.03688, 0.1829, 0.1008, 0.1829, 0.09983, 0.2328, 0.09982, 0.2324, 0.04018, 0.2283, 0.1008, 0.1829, 0.1646, 0.1829, 0.1268, 0.5283, 0.09983, 0.2328, 0.1858, 0.5396, 0.1876, 0.5412, 0.1905, 0.5473, 0.1876, 0.5412, 0.1876, 0.5396, 0.1905, 0.5473, 0.1008, 0.8438, 0.09862, 0.8009, 0.09938, 0.8022, 0.1008, 0.6613, 0.08414, 0.6613, 0.09769, 0.7975, 0.09861, 0.7957, 0.1008, 0.8438, 0.08414, 0.6613, 0.09734, 0.7952, 0.1876, 0.5396, 0.1855, 0.537, 0.1905, 0.5473, 0.1855, 0.537, 0.1858, 0.5396, 0.1905, 0.5473, 0.09725, 0.373, 0.1538, 0.2597, 0.1485, 0.1829, 0.1646, 0.1829, 0.0878, 0.8847, 0.0988, 0.2889, 0.09957, 0.2902, 0.1202, 0.1829, 0.1646, 0.1829, 0.0878, 0.8847, 0.09441, 0.5268, 0.1049, 0.5426, 0.1198, 0.4859, 0.09732, 0.4357, 0.09591, 0.4453, 0.0997, 0.2403, 0.1326, 0.283, 0.1342, 0.1829, 0.1646, 0.1829, 0.0878, 0.8847, 0.09221, 0.6457, 0.1053, 0.7252, 0.0878, 0.8847, 0.1548, 0.273, 0.1289, 0.1829, 0.1008, 0.1829, 0.09019, 0.7556, 0.0972, 0.7989, 0.09, 0.8647, 0.08805, 0.8717, 0.0878, 0.8847, 0.04486, 0.2928, 0.03971, 0.1829, 0.1008, 0.1829, 0.0878, 0.8847, 0.1289, 0.1829, 0.1088, 0.1829, 0.1404, 0.1829, 0.1008, 0.1829, 0.03688, 0.1829, 0.1008, 0.1829, 0.1178, 0.6103, 0.09156, 0.6814, 0.0878, 0.8847, 0.1053, 0.7252, 0.0902, 0.7547, 0.0878, 0.8847, 0.0902, 0.7547, 0.07486, 0.7064, 0.0878, 0.8847, 0.08819, 0.8636, 0.09, 0.8647, 0.0878, 0.8847, 0.1392, 0.6017, 0.124, 0.6261, 0.1392, 0.7927, 0.03688, 0.1829, 0.07227, 0.4796, 0.06002, 0.2128, 0.06904, 0.2091, 0.1008, 0.1829, 0.08805, 0.8717, 0.08682, 0.8712, 0.0878, 0.8847, 0.1392, 0.5495, 0.1283, 0.6285, 0.128, 0.6274, 0.1275, 0.6275, 0.117, 0.5495, 0.1008, 0.1829, 0.108, 0.385, 0.1104, 0.3465, 0.1199, 0.3709, 0.1646, 0.1829, 0.1008, 0.1829, 0.08698, 0.1829, 0.1146, 0.1829, 0.1646, 0.1829, 0.1008, 0.1829, 0.03688, 0.1829, 0.07486, 0.7064, 0.09221, 0.6457, 0.0878, 0.8847, 0.1392, 0.7927, 0.1387, 0.6005, 0.1291, 0.6199, 0.1265, 0.6189, 0.117, 0.5495, 0.04362, 0.1829, 0.05035, 0.1829, 0.03688, 0.1829, 0.03981, 0.2232, 0.05576, 0.2489, 0.0587, 0.1829, 0.1008, 0.1829, 0.0878, 0.8847, 0.03729, 0.1885, 0.04362, 0.1829, 0.03688, 0.1829, 0.08682, 0.8712, 0.08819, 0.8636, 0.0878, 0.8847, 0.0989, 0.2833, 0.1057, 0.1829, 0.1646, 0.1829, 0.0878, 0.8847, 0.05507, 0.4336, 0.09441, 0.5268, 0.0878, 0.8847, 0.09636, 0.8066, 0.08957, 0.7889, 0.0878, 0.8847, 0.12, 0.591, 0.09201, 0.6567, 0.0878, 0.8847, 0.09434, 0.5308, 0.12, 0.591, 0.0878, 0.8847, 0.08907, 0.8164, 0.08913, 0.816, 0.08908, 0.8158])
me_mesh_grass.materials.append(mat_material_test_grass)
me_mesh_grass.use_remesh_preserve_volume = False
me_mesh_grass.use_remesh_preserve_attributes = False
me_mesh_grass.use_mirror_vertex_groups = False
me_mesh_grass.update()
me_mesh_grass.normals_split_custom_set([tuple(v) for v in zip(*[iter([-0.5336, 0.8412, -0.08809, 0.796, 0.5794, 0.1752, 0.6382, -0.7618, -0.1109, -0.7439, -0.5382, -0.3962, -0.5336, 0.8412, -0.08809, -0.7439, -0.5382, -0.3962, -0.1971, -0.1578, 0.9676, -0.7439, -0.5382, -0.3962, 0.6382, -0.7618, -0.1109, -0.1971, -0.1578, 0.9676, 0.6382, -0.7618, -0.1109, 0.796, 0.5794, 0.1752, -0.1971, -0.1578, 0.9676, 0.796, 0.5794, 0.1752, -0.5336, 0.8412, -0.08809, -0.1971, -0.1578, 0.9676, -0.564, 0.814, -0.139, 0.8047, 0.4907, -0.3341, 0.4654, -0.8741, -0.139, -0.8531, -0.5201, 0.04189, -0.564, 0.814, -0.139, -0.8531, -0.5201, 0.04189, 0.136, 0.0829, 0.9872, -0.8531, -0.5201, 0.04189, 0.4654, -0.8741, -0.139, -0.3719, -0.9202, -0.1221, -0.5935, -0.7922, -0.1418, -0.3592, 0.726, 0.5864, 0.9558, -0.1516, 0.2519, 0.136, 0.0829, 0.9872, 0.4654, -0.8741, -0.139, 0.8047, 0.4907, -0.3341, 0.136, 0.0829, 0.9872, 0.9558, -0.1516, 0.2519, 0.8743, 0.3135, 0.3707, -0.9562, -0.0192, -0.2922, -0.3719, -0.9202, -0.1221, 0.8047, 0.4907, -0.3341, -0.564, 0.814, -0.139, 0.136, 0.0829, 0.9872, -0.4558, 0.8513, -0.2599, 0.8624, 0.4968, 0.09773, 0.5689, -0.8206, 0.05414, -0.7782, -0.5461, -0.3101, -0.4558, 0.8513, -0.2599, -0.7782, -0.5461, -0.3101, -0.2124, 0.02078, 0.977, -0.7782, -0.5461, -0.3101, 0.5689, -0.8206, 0.05414, -0.2124, 0.02078, 0.977, 0.5689, -0.8206, 0.05414, 0.8624, 0.4968, 0.09773, -0.2124, 0.02078, 0.977, 0.8624, 0.4968, 0.09773, -0.4558, 0.8513, -0.2599, -0.2124, 0.02078, 0.977, -0.4226, 0.7253, -0.5434, 0.8481, 0.5049, 0.1609, 0.5648, -0.7384, 0.3684, -0.6901, -0.67, -0.2737, -0.4226, 0.7253, -0.5434, -0.6901, -0.67, -0.2737, -0.3682, 0.205, 0.9069, -0.6901, -0.67, -0.2737, 0.5648, -0.7384, 0.3684, -0.3682, 0.205, 0.9069, 0.5648, -0.7384, 0.3684, 0.8481, 0.5049, 0.1609, -0.3682, 0.205, 0.9069, 0.8481, 0.5049, 0.1609, -0.4226, 0.7253, -0.5434, -0.3682, 0.205, 0.9069, -0.4595, 0.7861, -0.4134, 0.8452, 0.516, 0.139, 0.5941, -0.7727, 0.2237, -0.7139, -0.6286, -0.3086, -0.4595, 0.7861, -0.4134, -0.7139, -0.6286, -0.3086, -0.3039, 0.1097, 0.9464, -0.7139, -0.6286, -0.3086, 0.5941, -0.7727, 0.2237, -0.3039, 0.1097, 0.9464, 0.5941, -0.7727, 0.2237, 0.8452, 0.516, 0.139, -0.3039, 0.1097, 0.9464, 0.8452, 0.516, 0.139, -0.4595, 0.7861, -0.4134, -0.3039, 0.1097, 0.9464, -0.5337, 0.7199, -0.4437, 0.8598, 0.4288, -0.2772, 0.5031, -0.8452, 0.1803, -0.7951, -0.605, 0.0424, -0.5337, 0.7199, -0.4437, -0.7951, -0.605, 0.0424, -0.02983, 0.2949, 0.9551, -0.7951, -0.605, 0.0424, 0.5031, -0.8452, 0.1803, -0.02983, 0.2949, 0.9551, 0.5031, -0.8452, 0.1803, 0.8598, 0.4288, -0.2772, -0.02983, 0.2949, 0.9551, 0.8598, 0.4288, -0.2772, -0.5337, 0.7199, -0.4437, -0.02983, 0.2949, 0.9551, -0.491, 0.8709, -0.02189, 0.8205, 0.554, 0.141, 0.5978, -0.7824, -0.1747, -0.7954, -0.4876, -0.3601, -0.491, 0.8709, -0.02189, -0.7954, -0.4876, -0.3601, -0.1399, -0.1666, 0.976, -0.7954, -0.4876, -0.3601, 0.5978, -0.7824, -0.1747, -0.1399, -0.1666, 0.976, 0.5978, -0.7824, -0.1747, 0.8205, 0.554, 0.141, -0.1399, -0.1666, 0.976, 0.8205, 0.554, 0.141, -0.491, 0.8709, -0.02189, -0.1399, -0.1666, 0.976, -0.4896, 0.8613, 0.1359, 0.806, 0.5721, 0.1515, 0.5762, -0.7493, -0.3265, -0.8291, -0.4397, -0.3453, -0.4896, 0.8613, 0.1359, -0.8291, -0.4397, -0.3453, -0.07024, -0.2724, 0.9596, -0.8291, -0.4397, -0.3453, 0.5762, -0.7493, -0.3265, -0.07024, -0.2724, 0.9596, 0.5762, -0.7493, -0.3265, 0.806, 0.5721, 0.1515, -0.07024, -0.2724, 0.9596, 0.806, 0.5721, 0.1515, -0.4896, 0.8613, 0.1359, -0.07024, -0.2724, 0.9596, -0.5901, 0.8026, 0.08746, 0.7491, 0.6041, -0.272, 0.4835, -0.7959, -0.3643, -0.858, -0.5135, 0.007715, -0.5901, 0.8026, 0.08746, -0.858, -0.5135, 0.007715, 0.2052, -0.09117, 0.9745, -0.858, -0.5135, 0.007715, 0.4835, -0.7959, -0.3643, 0.2052, -0.09117, 0.9745, 0.4835, -0.7959, -0.3643, 0.7491, 0.6041, -0.272, 0.8869, 0.4585, -0.05609, 0.7955, -0.6037, -0.05231, 0.8754, -0.4815, -0.04232, 0.2052, -0.09117, 0.9745, 0.7491, 0.6041, -0.272, -0.5901, 0.8026, 0.08746, 0.2052, -0.09117, 0.9745, 0.8754, -0.4815, -0.04232, 0.09191, -0.9941, 0.05726, 0.8869, 0.4585, -0.05609, -0.5337, 0.7199, -0.4437, 0.8598, 0.4288, -0.2772, 0.5031, -0.8452, 0.1803, -0.7951, -0.605, 0.0424, -0.5337, 0.7199, -0.4437, -0.7951, -0.605, 0.0424, -0.6339, -0.753, 0.1763, -0.978, -0.1997, -0.0608, -0.7951, -0.605, 0.0424, 0.5031, -0.8452, 0.1803, 0.03862, 0.3754, 0.926, -0.793, -0.1213, 0.5971, 0.5555, -0.7135, 0.427, -0.06599, -0.9859, 0.154, -0.6339, -0.753, 0.1763, 0.5031, -0.8452, 0.1803, 0.8598, 0.4288, -0.2772, 0.8453, -0.4996, 0.1896, 0.8935, -0.1766, 0.413, 0.7601, 0.6474, 0.0551, 0.9039, 0.4042, -0.1402, -0.9963, -0.06612, -0.05443, -0.09012, 0.9656, -0.2437, 0.03862, 0.3754, 0.926, 0.8598, 0.4288, -0.2772, -0.5337, 0.7199, -0.4437, -0.978, -0.1997, -0.0608, 0.1113, -0.9921, -0.05766, 0.8453, -0.4996, 0.1896, -0.5337, 0.7199, -0.4437, 0.8598, 0.4288, -0.2772, 0.5031, -0.8452, 0.1803, -0.7951, -0.605, 0.0424, -0.5337, 0.7199, -0.4437, -0.7951, -0.605, 0.0424, -0.02984, 0.2949, 0.9551, -0.7951, -0.605, 0.0424, 0.5031, -0.8452, 0.1803, -0.02984, 0.2949, 0.9551, 0.5031, -0.8452, 0.1803, 0.8598, 0.4288, -0.2772, -0.02984, 0.2949, 0.9551, 0.8598, 0.4288, -0.2772, -0.5337, 0.7199, -0.4437, -0.02984, 0.2949, 0.9551, -0.3675, 0.6763, -0.6384, 0.8837, 0.468, 0.003446, 0.615, -0.7647, 0.1925, -0.6254, -0.6741, -0.393, -0.3675, 0.6763, -0.6384, -0.6254, -0.6741, -0.393, -0.3658, 0.204, 0.9081, -0.6254, -0.6741, -0.393, 0.615, -0.7647, 0.1925, -0.3658, 0.204, 0.9081, 0.615, -0.7647, 0.1925, 0.8837, 0.468, 0.003446, -0.3658, 0.204, 0.9081, 0.8837, 0.468, 0.003446, -0.3675, 0.6763, -0.6384, -0.3658, 0.204, 0.9081, -0.7586, -0.1303, -0.6384, -0.1588, 0.9873, 0.003446, 0.9219, 0.3362, 0.1925, 0.437, -0.809, -0.393, -0.7586, -0.1303, -0.6384, 0.437, -0.809, -0.393, -0.3108, -0.2807, 0.9081, 0.437, -0.809, -0.393, 0.9219, 0.3362, 0.1925, -0.3108, -0.2807, 0.9081, 0.9219, 0.3362, 0.1925, -0.1588, 0.9873, 0.003446, -0.3108, -0.2807, 0.9081, -0.1588, 0.9873, 0.003446, -0.7586, -0.1303, -0.6384, -0.3108, -0.2807, 0.9081, -0.4614, 0.8827, -0.08939, 0.7937, 0.6035, -0.07603, 0.5585, -0.6704, -0.4885, -0.777, -0.3762, -0.5047, -0.4614, 0.8827, -0.08939, -0.777, -0.3762, -0.5047, -0.06943, -0.2694, 0.9605, -0.777, -0.3762, -0.5047, 0.5585, -0.6704, -0.4885, -0.06943, -0.2694, 0.9605, 0.5585, -0.6704, -0.4885, 0.7937, 0.6035, -0.07603, -0.06943, -0.2694, 0.9605, 0.7937, 0.6035, -0.07603, -0.4614, 0.8827, -0.08939, -0.06943, -0.2694, 0.9605, -0.566, 0.8188, -0.09622, 0.7054, 0.5359, -0.4638, 0.365, -0.7865, -0.4981, -0.8936, -0.4311, -0.1251, -0.566, 0.8188, -0.09622, -0.8936, -0.4311, -0.1251, 0.2364, -0.08267, 0.9681, -0.8936, -0.4311, -0.1251, 0.365, -0.7865, -0.4981, 0.2364, -0.08267, 0.9681, 0.365, -0.7865, -0.4981, 0.7054, 0.5359, -0.4638, 0.649, 0.562, -0.5128, 0.2729, -0.4012, -0.8744, -0.5125, -0.8445, -0.1554, 0.04813, 0.9825, 0.1801, 0.2364, -0.08267, 0.9681, 0.7054, 0.5359, -0.4638, -0.566, 0.8188, -0.09622, 0.2364, -0.08267, 0.9681, 0.04813, 0.9825, 0.1801, -0.5971, 0.7216, -0.3503, 0.649, 0.562, -0.5128, 0.4439, -0.8917, -0.08809, -0.8516, -0.4941, 0.1752, -0.5562, 0.8236, -0.1109, 0.7955, 0.4585, -0.3962, 0.4439, -0.8917, -0.08809, 0.7955, 0.4585, -0.3962, 0.2123, 0.1367, 0.9676, 0.7955, 0.4585, -0.3962, -0.5562, 0.8236, -0.1109, 0.2123, 0.1367, 0.9676, -0.5562, 0.8236, -0.1109, -0.8516, -0.4941, 0.1752, 0.2123, 0.1367, 0.9676, -0.8516, -0.4941, 0.1752, 0.4439, -0.8917, -0.08809, 0.2123, 0.1367, 0.9676, 0.4769, -0.8679, -0.139, -0.8511, -0.405, -0.3341, -0.3726, 0.9175, -0.139, 0.9022, 0.4293, 0.04189, 0.4769, -0.8679, -0.139, 0.9022, 0.4293, 0.04189, -0.1438, -0.06843, 0.9872, 0.9022, 0.4293, 0.04189, -0.3726, 0.9175, -0.139, -0.1438, -0.06843, 0.9872, -0.3726, 0.9175, -0.139, -0.8511, -0.405, -0.3341, -0.1438, -0.06843, 0.9872, -0.8511, -0.405, -0.3341, 0.4769, -0.8679, -0.139, -0.1438, -0.06843, 0.9872, 0.3655, -0.8938, -0.2599, -0.909, -0.4051, 0.09773, -0.4812, 0.875, 0.05414, 0.8304, 0.4628, -0.3101, 0.3655, -0.8938, -0.2599, 0.8304, 0.4628, -0.3101, 0.2092, -0.0426, 0.977, 0.8304, 0.4628, -0.3101, -0.4812, 0.875, 0.05414, 0.2092, -0.0426, 0.977, -0.4812, 0.875, 0.05414, -0.909, -0.4051, 0.09773, 0.2092, -0.0426, 0.977, -0.909, -0.4051, 0.09773, 0.3655, -0.8938, -0.2599, 0.2092, -0.0426, 0.977, 0.3455, -0.7651, -0.5434, -0.8956, -0.4147, 0.1609, -0.4856, 0.7928, 0.3684, 0.7555, 0.5952, -0.2737, 0.3455, -0.7651, -0.5434, 0.7555, 0.5952, -0.2737, 0.3451, -0.242, 0.9069, 0.7555, 0.5952, -0.2737, -0.4856, 0.7928, 0.3684, 0.3451, -0.242, 0.9069, -0.4856, 0.7928, 0.3684, -0.8956, -0.4147, 0.1609, 0.3451, -0.242, 0.9069, -0.8956, -0.4147, 0.1609, 0.3455, -0.7651, -0.5434, 0.3451, -0.242, 0.9069, 0.376, -0.8293, -0.4134, -0.892, -0.4268, 0.1493, -0.5093, 0.8285, 0.2329, 0.7749, 0.5516, -0.3086, 0.376, -0.8293, -0.4134, 0.7749, 0.5516, -0.3086, 0.2909, -0.1403, 0.9464, 0.7749, 0.5516, -0.3086, -0.5093, 0.8285, 0.2329, 0.1014, 0.9372, 0.3337, -0.8924, 0.4449, -0.07514, 0.9155, -0.3597, 0.1804, 0.2909, -0.1403, 0.9464, -0.5093, 0.8285, 0.2329, -0.8267, 0.3746, 0.4198, 0.05272, 0.5897, 0.8059, -0.4887, -0.8042, 0.3382, -0.892, -0.4268, 0.1493, 0.2909, -0.1403, 0.9464, -0.892, -0.4268, 0.1493, 0.376, -0.8293, -0.4134, 0.2909, -0.1403, 0.9464, 0.4565, -0.7712, -0.4437, -0.8995, -0.3377, -0.2772, -0.4132, 0.8926, 0.1803, 0.8533, 0.5197, 0.0424, 0.4565, -0.7712, -0.4437, 0.8533, 0.5197, 0.0424, -0.0007518, -0.2964, 0.9551, 0.8533, 0.5197, 0.0424, -0.4132, 0.8926, 0.1803, -0.0007518, -0.2964, 0.9551, -0.4132, 0.8926, 0.1803, -0.8995, -0.3377, -0.2772, -0.0007518, -0.2964, 0.9551, -0.8995, -0.3377, -0.2772, 0.4565, -0.7712, -0.4437, -0.0007518, -0.2964, 0.9551, 0.3985, -0.9169, -0.02189, -0.8733, -0.4664, 0.141, -0.5138, 0.8399, -0.1747, 0.8414, 0.4029, -0.3601, 0.3985, -0.9169, -0.02189, 0.8414, 0.4029, -0.3601, 0.1564, 0.1513, 0.976, 0.8414, 0.4029, -0.3601, -0.5138, 0.8399, -0.1747, 0.1564, 0.1513, 0.976, -0.5138, 0.8399, -0.1747, -0.8733, -0.4664, 0.141, 0.1564, 0.1513, 0.976, -0.8733, -0.4664, 0.141, 0.3985, -0.9169, -0.02189, 0.1564, 0.1513, 0.976, 0.3981, -0.9072, 0.1359, -0.8608, -0.4859, 0.1515, -0.4957, 0.8047, -0.3265, 0.8701, 0.3518, -0.3453, 0.3981, -0.9072, 0.1359, 0.8701, 0.3518, -0.3453, 0.09793, 0.2637, 0.9596, 0.8701, 0.3518, -0.3453, -0.4957, 0.8047, -0.3265, 0.09793, 0.2637, 0.9596, -0.4957, 0.8047, -0.3265, -0.8608, -0.4859, 0.1515, 0.09793, 0.2637, 0.9596, -0.8608, -0.4859, 0.1515, 0.3981, -0.9072, 0.1359, 0.09793, 0.2637, 0.9596, 0.503, -0.8587, 0.09805, -0.8074, -0.5235, -0.272, -0.9373, -0.1008, -0.3337, 0.1492, -0.8286, -0.5396, 0.4538, -0.02888, -0.8907, 0.9061, 0.4228, 0.01344, 0.503, -0.8587, 0.09805, 0.8078, -0.5489, 0.215, -0.7519, -0.3155, 0.5788, 0.8315, 0.3973, 0.3881, 0.9061, 0.4228, 0.01344, -0.1947, 0.1118, 0.9745, 0.9061, 0.4228, 0.01344, 0.4538, -0.02888, -0.8907, 0.5831, 0.8109, 0.05019, 0.2811, 0.9321, 0.2283, -0.5679, 0.8143, 0.12, -0.1947, 0.1118, 0.9745, 0.07834, 0.6745, -0.7341, -0.1125, 0.2016, -0.973, -0.5353, 0.5787, -0.6152, -0.8074, -0.5235, -0.272, 0.503, -0.8587, 0.09805, -0.1947, 0.1118, 0.9745, 0.4565, -0.7712, -0.4437, 0.2729, -0.4012, -0.8744, 0.649, 0.562, -0.5128, -0.5971, 0.7216, -0.3503, -0.4132, 0.8926, 0.1803, 0.8533, 0.5197, 0.0424, 0.4565, -0.7712, -0.4437, 0.8533, 0.5197, 0.0424, -0.0007574, -0.2964, 0.9551, 0.8533, 0.5197, 0.0424, -0.4132, 0.8926, 0.1803, -0.0007574, -0.2964, 0.9551, -0.4132, 0.8926, 0.1803, -0.5971, 0.7216, -0.3503, 0.04813, 0.9825, 0.1801, -0.5125, -0.8445, -0.1554, -0.0007574, -0.2964, 0.9551, 0.4565, -0.7712, -0.4437, -0.8995, -0.3377, -0.2772, -0.4132, 0.8926, 0.1803, 0.8533, 0.5197, 0.0424, 0.4565, -0.7712, -0.4437, 0.8533, 0.5197, 0.0424, -0.0007572, -0.2964, 0.9551, 0.8533, 0.5197, 0.0424, -0.4132, 0.8926, 0.1803, -0.0007572, -0.2964, 0.9551, -0.4132, 0.8926, 0.1803, -0.8995, -0.3377, -0.2772, -0.0007572, -0.2964, 0.9551, -0.8995, -0.3377, -0.2772, 0.4565, -0.7712, -0.4437, -0.0007572, -0.2964, 0.9551, 0.2957, -0.7106, -0.6384, -0.9273, -0.3743, 0.003445, -0.5328, 0.8241, 0.1925, 0.6916, 0.606, -0.393, 0.2957, -0.7106, -0.6384, 0.6916, 0.606, -0.393, 0.3427, -0.2406, 0.9081, 0.6916, 0.606, -0.393, -0.5328, 0.8241, 0.1925, 0.3427, -0.2406, 0.9081, -0.5328, 0.8241, 0.1925, -0.9273, -0.3743, 0.003445, 0.3427, -0.2406, 0.9081, -0.9273, -0.3743, 0.003445, 0.2957, -0.7106, -0.6384, 0.3427, -0.2406, 0.9081, 0.768, 0.05134, -0.6384, 0.05603, -0.9984, 0.003445, -0.9517, -0.2393, 0.1925, -0.3512, 0.8498, -0.393, 0.768, 0.05134, -0.6384, -0.3512, 0.8498, -0.393, -0.8255, 0.5644, 0.003339, -0.8143, -0.4255, -0.3948, 0.5529, -0.8294, 0.07999, -0.3512, 0.8498, -0.393, -0.9517, -0.2393, 0.1925, 0.4794, 0.2126, 0.8514, 0.5981, 0.7979, 0.07474, 0.4524, -0.4865, 0.7474, -0.9991, 0.003472, 0.04126, -0.8255, 0.5644, 0.003339, -0.9517, -0.2393, 0.1925, 0.05603, -0.9984, 0.003445, 0.4794, 0.2126, 0.8514, 0.05603, -0.9984, 0.003445, 0.768, 0.05134, -0.6384, 0.5529, -0.8294, 0.07999, 0.7197, -0.602, 0.346, 0.9917, -0.1067, 0.0716, 0.4794, 0.2126, 0.8514, 0.3678, -0.9256, -0.08939, 0.1429, -0.9511, -0.2738, 0.7119, -0.3436, -0.6124, 0.1243, 0.007941, -0.9922, -0.2682, -0.1506, -0.9515, -0.4863, 0.7245, -0.4885, 0.8117, 0.294, -0.5047, 0.3678, -0.9256, -0.08939, 0.8117, 0.294, -0.5047, 0.09686, 0.2608, 0.9605, 0.8117, 0.294, -0.5047, -0.4863, 0.7245, -0.4885, 0.09686, 0.2608, 0.9605, -0.4863, 0.7245, -0.4885, -0.2682, -0.1506, -0.9515, -0.06134, 0.6468, -0.7602, -0.923, -0.07139, 0.3782, 0.09686, 0.2608, 0.9605, 0.4785, -0.8728, -0.09622, -0.757, -0.4602, -0.4638, -0.2826, 0.8213, -0.4956, 0.9338, 0.3367, -0.121, 0.4785, -0.8728, -0.09622, 0.9338, 0.3367, -0.121, -0.2266, 0.1066, 0.9681, 0.838, 0.04554, 0.5437, 0.8354, 0.5487, 0.03234, 0.5206, -0.8432, -0.1343, 0.9338, 0.3367, -0.121, 0.7179, 0.6421, -0.2688, 0.1373, -0.9852, 0.1025, -0.2826, 0.8213, -0.4956, -0.2266, 0.1066, 0.9681, -0.2826, 0.8213, -0.4956, -0.757, -0.4602, -0.4638, -0.7614, -0.3197, -0.564, 0.1888, 0.5841, -0.7894, -0.9914, -0.1127, 0.0667, -0.2266, 0.1066, 0.9681, -0.757, -0.4602, -0.4638, 0.4785, -0.8728, -0.09622, 0.5206, -0.8432, -0.1343, -0.4973, 0.1393, -0.8563, -0.4925, 0.7031, 0.513, 0.838, 0.04554, 0.5437, -0.2266, 0.1066, 0.9681, -0.9914, -0.1127, 0.0667, 0.3703, -0.8111, 0.4528, 0.5722, -0.8044, -0.1599, -0.7614, -0.3197, -0.564, -0.6342, 0.7681, -0.08809, 0.7176, 0.6741, 0.1752, 0.7282, -0.6763, -0.1109, -0.6711, -0.6267, -0.3962, -0.6342, 0.7681, -0.08809, -0.6711, -0.6267, -0.3962, -0.1759, -0.1812, 0.9676, -0.6711, -0.6267, -0.3962, 0.7282, -0.6763, -0.1109, -0.1759, -0.1812, 0.9676, 0.7282, -0.6763, -0.1109, 0.7176, 0.6741, 0.1752, -0.1759, -0.1812, 0.9676, 0.7176, 0.6741, 0.1752, -0.6342, 0.7681, -0.08809, -0.1759, -0.1812, 0.9676, -0.661, 0.7374, -0.139, 0.7373, 0.5871, -0.3341, 0.5707, -0.8093, -0.139, -0.7816, -0.6224, 0.04189, -0.661, 0.7374, -0.139, -0.7816, -0.6224, 0.04189, 0.1246, 0.0992, 0.9872, -0.7816, -0.6224, 0.04189, 0.5707, -0.8093, -0.139, 0.1246, 0.0992, 0.9872, 0.5707, -0.8093, -0.139, 0.7373, 0.5871, -0.3341, 0.1246, 0.0992, 0.9872, 0.7373, 0.5871, -0.3341, -0.661, 0.7374, -0.139, 0.1246, 0.0992, 0.9872, -0.5583, 0.7879, -0.2599, 0.7937, 0.6004, 0.09773, 0.6667, -0.7433, 0.05414, -0.7041, -0.6388, -0.3101, -0.5583, 0.7879, -0.2599, -0.7041, -0.6388, -0.3101, -0.2134, -0.005854, 0.9769, -0.7041, -0.6388, -0.3101, 0.6667, -0.7433, 0.05414, -0.2134, -0.005854, 0.9769, 0.6667, -0.7433, 0.05414, 0.7937, 0.6004, 0.09773, -0.2134, -0.005854, 0.9769, 0.7937, 0.6004, 0.09773, -0.5583, 0.7879, -0.2599, -0.2134, -0.005854, 0.9769, -0.5097, 0.667, -0.5434, 0.7785, 0.6066, 0.1609, 0.6524, -0.6623, 0.3684, -0.6012, -0.7508, -0.2737, -0.5097, 0.667, -0.5434, -0.6012, -0.7508, -0.2737, 0.3971, -0.9132, 0.09186, -0.6487, 0.6371, -0.4162, -0.6012, -0.7508, -0.2737, 0.6524, -0.6623, 0.3684, 0.7033, -0.616, 0.3548, 0.3971, -0.9132, 0.09186, 0.6524, -0.6623, 0.3684, 0.7785, 0.6066, 0.1609, 0.901, -0.4211, 0.1042, 0.7033, -0.616, 0.3548, 0.7785, 0.6066, 0.1609, -0.5097, 0.667, -0.5434, -0.6487, 0.6371, -0.4162, 0.901, -0.4211, 0.1042, -0.5539, 0.7227, -0.4134, 0.7743, 0.6173, 0.139, 0.6857, -0.6926, 0.2237, -0.63, -0.7127, -0.3086, -0.5539, 0.7227, -0.4134, -0.63, -0.7127, -0.3086, -0.8143, -0.4255, -0.3948, -0.8255, 0.5644, 0.003339, -0.9991, 0.003472, 0.04126, -0.3152, 0.07095, 0.9464, -0.63, -0.7127, -0.3086, 0.6857, -0.6926, 0.2237, 0.7197, -0.602, 0.346, 0.5529, -0.8294, 0.07999, -0.8143, -0.4255, -0.3948, 0.6857, -0.6926, 0.2237, 0.7743, 0.6173, 0.139, -0.3152, 0.07095, 0.9464, 0.4524, -0.4865, 0.7474, 0.5981, 0.7979, 0.07474, 0.9917, -0.1067, 0.0716, 0.7197, -0.602, 0.346, 0.7743, 0.6173, 0.139, -0.5539, 0.7227, -0.4134, -0.3152, 0.07095, 0.9464, -0.6192, 0.6478, -0.4437, 0.7997, 0.5326, -0.2772, 0.6045, -0.7759, 0.1803, -0.7135, -0.6993, 0.0424, -0.6192, 0.6478, -0.4437, -0.7135, -0.6993, 0.0424, -0.06634, 0.2888, 0.9551, -0.7135, -0.6993, 0.0424, 0.6045, -0.7759, 0.1803, -0.06634, 0.2888, 0.9551, 0.6045, -0.7759, 0.1803, 0.7997, 0.5326, -0.2772, -0.06634, 0.2888, 0.9551, 0.7997, 0.5326, -0.2772, -0.6192, 0.6478, -0.4437, -0.06634, 0.2888, 0.9551, -0.5957, 0.8029, -0.02189, 0.7451, 0.6519, 0.141, 0.6906, -0.7018, -0.1747, -0.7284, -0.5829, -0.3601, -0.5957, 0.8029, -0.02189, -0.7284, -0.5829, -0.3601, -0.1181, -0.1828, 0.976, -0.7284, -0.5829, -0.3601, 0.6906, -0.7018, -0.1747, -0.1181, -0.1828, 0.976, 0.6906, -0.7018, -0.1747, 0.7451, 0.6519, 0.141, -0.1181, -0.1828, 0.976, 0.7451, 0.6519, 0.141, -0.5957, 0.8029, -0.02189, -0.1181, -0.1828, 0.976, -0.5931, 0.7935, 0.1359, 0.7285, 0.6681, 0.1515, 0.665, -0.6716, -0.3265, -0.7679, -0.5396, -0.3453, -0.5931, 0.7935, 0.1359, -0.7679, -0.5396, -0.3453, -0.03574, -0.279, 0.9596, -0.7679, -0.5396, -0.3453, 0.665, -0.6716, -0.3265, -0.03574, -0.279, 0.9596, 0.665, -0.6716, -0.3265, 0.7285, 0.6681, 0.1515, -0.03574, -0.279, 0.9596, 0.7285, 0.6681, 0.1515, -0.5931, 0.7935, 0.1359, -0.03574, -0.279, 0.9596, -0.6855, 0.7228, 0.08746, 0.668, 0.6927, -0.272, 0.5789, -0.7295, -0.3643, -0.7874, -0.6164, 0.007715, -0.6855, 0.7228, 0.08746, -0.7874, -0.6164, 0.007715, 0.2149, -0.06489, 0.9745, -0.7874, -0.6164, 0.007715, 0.5789, -0.7295, -0.3643, 0.2149, -0.06489, 0.9745, 0.5789, -0.7295, -0.3643, 0.668, 0.6927, -0.272, 0.2149, -0.06489, 0.9745, 0.668, 0.6927, -0.272, -0.6855, 0.7228, 0.08746, 0.2149, -0.06489, 0.9745, -0.6192, 0.6478, -0.4437, 0.7997, 0.5326, -0.2772, 0.6045, -0.7759, 0.1803, -0.7135, -0.6993, 0.0424, -0.6192, 0.6478, -0.4437, -0.7135, -0.6993, 0.0424, -0.06635, 0.2889, 0.9551, -0.7135, -0.6993, 0.0424, 0.6045, -0.7759, 0.1803, -0.06635, 0.2889, 0.9551, 0.6045, -0.7759, 0.1803, 0.7997, 0.5326, -0.2772, -0.06635, 0.2889, 0.9551, 0.7997, 0.5326, -0.2772, -0.6192, 0.6478, -0.4437, -0.06635, 0.2889, 0.9551, -0.6192, 0.6478, -0.4437, 0.7997, 0.5326, -0.2772, 0.6045, -0.7759, 0.1803, -0.7135, -0.6994, 0.0424, -0.6192, 0.6478, -0.4437, -0.7135, -0.6994, 0.0424, -0.06634, 0.2888, 0.9551, -0.7135, -0.6994, 0.0424, 0.6045, -0.7759, 0.1803, -0.06634, 0.2888, 0.9551, 0.6045, -0.7759, 0.1803, 0.7997, 0.5326, -0.2772, -0.06634, 0.2888, 0.9551, 0.7997, 0.5326, -0.2772, -0.6192, 0.6478, -0.4437, -0.06634, 0.2888, 0.9551, -0.4489, 0.6253, -0.6384, 0.8185, 0.5745, 0.003446, 0.7055, -0.6821, 0.1925, -0.5365, -0.7468, -0.393, -0.4489, 0.6253, -0.6384, -0.5365, -0.7468, -0.393, -0.3883, 0.1568, 0.9081, -0.5365, -0.7468, -0.393, 0.7055, -0.6821, 0.1925, -0.3883, 0.1568, 0.9081, 0.7055, -0.6821, 0.1925, 0.8185, 0.5745, 0.003446, -0.3883, 0.1568, 0.9081, 0.8185, 0.5745, 0.003446, -0.4489, 0.6253, -0.6384, -0.3883, 0.1568, 0.9081, -0.7364, -0.2238, -0.6384, -0.2806, 0.9598, 0.003445, 0.8728, 0.4485, 0.1925, 0.5345, -0.7483, -0.393, -0.7364, -0.2238, -0.6384, 0.5345, -0.7483, -0.393, 0.9155, -0.3597, 0.1804, -0.8924, 0.4449, -0.07514, 0.5345, -0.7483, -0.393, 0.8728, 0.4485, 0.1925, 0.2995, 0.8254, 0.4785, 0.9155, -0.3597, 0.1804, 0.8728, 0.4485, 0.1925, -0.2806, 0.9598, 0.003445, 0.1014, 0.9372, 0.3337, 0.2995, 0.8254, 0.4785, -0.2806, 0.9598, 0.003445, -0.7364, -0.2238, -0.6384, -0.8924, 0.4449, -0.07514, 0.1014, 0.9372, 0.3337, -0.5678, 0.8183, -0.08939, 0.7124, 0.6977, -0.07603, 0.6377, -0.5956, -0.4885, -0.724, -0.4701, -0.5047, -0.5678, 0.8183, -0.08939, -0.724, -0.4701, -0.5047, -0.03531, -0.276, 0.9605, -0.724, -0.4701, -0.5047, 0.6377, -0.5956, -0.4885, -0.03531, -0.276, 0.9605, 0.6377, -0.5956, -0.4885, 0.7124, 0.6977, -0.07603, -0.03531, -0.276, 0.9605, 0.7124, 0.6977, -0.07603, -0.5678, 0.8183, -0.08939, -0.03531, -0.276, 0.9605, -0.6636, 0.7418, -0.09622, 0.6332, 0.6196, -0.4638, 0.4602, -0.7349, -0.4981, -0.8329, -0.5391, -0.1251, -0.6636, 0.7418, -0.09622, -0.8329, -0.5391, -0.1251, 0.2448, -0.05258, 0.9681, -0.8329, -0.5391, -0.1251, 0.4602, -0.7349, -0.4981, 0.2448, -0.05258, 0.9681, 0.4602, -0.7349, -0.4981, 0.6332, 0.6196, -0.4638, 0.2448, -0.05258, 0.9681, 0.6332, 0.6196, -0.4638, -0.6636, 0.7418, -0.09622, 0.2448, -0.05258, 0.9681, -0.01767, 0.996, -0.08809, 0.1888, 0.5841, -0.7894, -0.7614, -0.3197, -0.564, 0.5722, -0.8044, -0.1599, 0.1484, -0.9827, -0.1109, -0.9153, -0.07222, -0.3962, -0.01767, 0.996, -0.08809, -0.9153, -0.07222, -0.3962, -0.2505, -0.03214, 0.9676, -0.9153, -0.07222, -0.3962, 0.1484, -0.9827, -0.1109, 0.1113, -0.9921, -0.05766, -0.978, -0.1997, -0.0608, -0.6339, -0.753, 0.1763, -0.06599, -0.9859, 0.154, -0.2505, -0.03214, 0.9676, 0.1484, -0.9827, -0.1109, 0.5722, -0.8044, -0.1599, 0.3703, -0.8111, 0.4528, 0.8935, -0.1766, 0.413, 0.8453, -0.4996, 0.1896, 0.1113, -0.9921, -0.05766, -0.05777, 0.9886, -0.139, 0.9425, 2.918e-05, -0.3341, -0.05757, -0.9889, -0.1373, -0.999, 1.876e-05, 0.04513, -0.05777, 0.9886, -0.139, -0.999, 1.876e-05, 0.04513, 0.159, 0.0001666, 0.9873, -0.999, 1.876e-05, 0.04513, -0.9482, -0.3068, -0.08259, 0.4722, 0.7278, 0.4973, -0.2379, -0.8699, 0.432, -0.7225, -0.6803, 0.1231, 0.159, 0.0001666, 0.9873, -0.05757, -0.9889, -0.1373, 0.9425, 2.918e-05, -0.3341, 0.159, 0.0001666, 0.9873, 0.901, -0.4211, 0.1042, -0.6487, 0.6371, -0.4162, 0.3971, -0.9132, 0.09186, 0.9425, 2.918e-05, -0.3341, -0.05777, 0.9886, -0.139, 0.159, 0.0001666, 0.9873, 0.054, 0.9641, -0.2599, 0.9949, -0.02478, 0.09773, 0.05853, -0.9968, 0.05414, -0.9487, -0.06109, -0.3101, 0.054, 0.9641, -0.2599, -0.9487, -0.06109, -0.3101, -0.1706, 0.1284, 0.9769, -0.9487, -0.06109, -0.3101, 0.05853, -0.9968, 0.05414, -0.1706, 0.1284, 0.9769, 0.05853, -0.9968, 0.05414, 0.9949, -0.02478, 0.09773, -0.1706, 0.1284, 0.9769, 0.9949, -0.02478, 0.09773, 0.054, 0.9641, -0.2599, -0.1706, 0.1284, 0.9769, 0.01674, 0.8393, -0.5434, 0.9869, -0.01041, 0.1609, 0.09782, -0.9245, 0.3684, -0.938, -0.2128, -0.2737, 0.01674, 0.8393, -0.5434, -0.938, -0.2128, -0.2737, -0.2076, 0.3667, 0.9069, -0.938, -0.2128, -0.2737, 0.09782, -0.9245, 0.3684, -0.2076, 0.3667, 0.9069, 0.09782, -0.9245, 0.3684, 0.9869, -0.01041, 0.1609, -0.2076, 0.3667, 0.9069, 0.9869, -0.01041, 0.1609, 0.01674, 0.8393, -0.5434, -0.2076, 0.3667, 0.9069, 0.01686, 0.9104, -0.4134, 0.9903, 0.000551, 0.139, 0.105, -0.969, 0.2237, -0.9368, -0.1651, -0.3086, 0.01686, 0.9104, -0.4134, -0.9368, -0.1651, -0.3086, -0.2024, 0.2518, 0.9464, -0.9368, -0.1651, -0.3086, 0.105, -0.969, 0.2237, -0.2024, 0.2518, 0.9464, 0.105, -0.969, 0.2237, 0.9903, 0.000551, 0.139, -0.2024, 0.2518, 0.9464, 0.9903, 0.000551, 0.139, 0.01686, 0.9104, -0.4134, -0.2024, 0.2518, 0.9464, -0.08088, 0.8925, -0.4437, 0.9574, -0.08154, -0.2772, -0.01047, -0.9836, 0.1803, -0.9938, -0.1026, 0.0424, -0.08088, 0.8925, -0.4437, -0.9938, -0.1026, 0.0424, 0.128, 0.2673, 0.9551, -0.9938, -0.1026, 0.0424, -0.01047, -0.9836, 0.1803, 0.128, 0.2673, 0.9551, -0.01047, -0.9836, 0.1803, 0.9574, -0.08154, -0.2772, 0.128, 0.2673, 0.9551, 0.9574, -0.08154, -0.2772, -0.08088, 0.8925, -0.4437, 0.128, 0.2673, 0.9551, 0.03411, 0.9992, -0.02189, 0.989, 0.04589, 0.141, 0.7179, 0.6421, -0.2688, 0.197, 0.0992, -0.9754, -0.9329, -0.002254, -0.3601, 0.03411, 0.9992, -0.02189, -0.9329, -0.002254, -0.3601, -0.453, 0.8306, -0.3238, -0.09012, 0.9656, -0.2437, -0.9963, -0.06612, -0.05443, -0.2062, -0.06943, 0.976, -0.9329, -0.002254, -0.3601, 0.197, 0.0992, -0.9754, 0.1373, -0.9852, 0.1025, -0.2062, -0.06943, 0.976, -0.9963, -0.06612, -0.05443, 0.9039, 0.4042, -0.1402, -0.453, 0.8306, -0.3238, 0.989, 0.04589, 0.141, 0.03411, 0.9992, -0.02189, -0.2062, -0.06943, 0.976, -0.5234, 0.4674, -0.7124, 0.5146, -0.532, -0.6724, -0.301, -0.1897, 0.9346, -0.5935, -0.7922, -0.1418, -0.3719, -0.9202, -0.1221, -0.9562, -0.0192, -0.2922, 0.5146, -0.532, -0.6724, 0.7091, 0.5636, -0.4236, -0.301, -0.1897, 0.9346, 0.7091, 0.5636, -0.4236, 0.8354, 0.5487, 0.03234, 0.838, 0.04554, 0.5437, -0.4925, 0.7031, 0.513, 0.8743, 0.3135, 0.3707, 0.9558, -0.1516, 0.2519, -0.3592, 0.726, 0.5864, -0.301, -0.1897, 0.9346, -0.08599, 0.9924, 0.08746, -0.06134, 0.6468, -0.7602, -0.2682, -0.1506, -0.9515, 0.1243, 0.007941, -0.9922, 0.954, 0.1258, -0.272, -0.001503, -0.9313, -0.3643, -0.9999, 0.008239, 0.007715, -0.08599, 0.9924, 0.08746, -0.9999, 0.008239, 0.007715, 0.1277, -0.1846, 0.9745, -0.9999, 0.008239, 0.007715, -0.001503, -0.9313, -0.3643, 0.1277, -0.1846, 0.9745, -0.001503, -0.9313, -0.3643, 0.954, 0.1258, -0.272, 0.7119, -0.3436, -0.6124, 0.1429, -0.9511, -0.2738, 0.4863, -0.87, 0.08137, 0.1277, -0.1846, 0.9745, 0.954, 0.1258, -0.272, 0.1243, 0.007941, -0.9922, 0.7119, -0.3436, -0.6124, -0.08088, 0.8925, -0.4437, 0.9574, -0.08154, -0.2772, -0.01047, -0.9836, 0.1803, -0.9938, -0.1026, 0.0424, -0.08088, 0.8925, -0.4437, -0.9938, -0.1026, 0.0424, 0.128, 0.2673, 0.9551, -0.9938, -0.1026, 0.0424, -0.01047, -0.9836, 0.1803, 0.128, 0.2673, 0.9551, -0.01047, -0.9836, 0.1803, 0.9574, -0.08154, -0.2772, 0.128, 0.2673, 0.9551, 0.9574, -0.08154, -0.2772, -0.08088, 0.8925, -0.4437, 0.128, 0.2673, 0.9551, -0.08088, 0.8925, -0.4437, 0.9574, -0.08154, -0.2772, -0.01047, -0.9836, 0.1803, -0.9938, -0.1026, 0.0424, -0.08088, 0.8925, -0.4437, -0.9938, -0.1026, 0.0424, 0.128, 0.2673, 0.9551, -0.9938, -0.1026, 0.0424, -0.01047, -0.9836, 0.1803, 0.128, 0.2673, 0.9551, -0.01047, -0.9836, 0.1803, 0.9574, -0.08154, -0.2772, 0.128, 0.2673, 0.9551, 0.9574, -0.08154, -0.2772, -0.08088, 0.8925, -0.4437, 0.128, 0.2673, 0.9551, 0.03831, 0.7688, -0.6384, 0.9982, -0.06046, 0.003446, 0.127, -0.9731, 0.1925, -0.8849, -0.25, -0.393, 0.03831, 0.7688, -0.6384, -0.8849, -0.25, -0.393, -0.2061, 0.3646, 0.9081, -0.8849, -0.25, -0.393, 0.127, -0.9731, 0.1925, -0.2061, 0.3646, 0.9081, 0.127, -0.9731, 0.1925, 0.9982, -0.06046, 0.003446, -0.2061, 0.3646, 0.9081, 0.9982, -0.06046, 0.003446, 0.03831, 0.7688, -0.6384, -0.2061, 0.3646, 0.9081, -0.7156, 0.2836, -0.6384, 0.3784, 0.9256, 0.003445, 0.9622, -0.1928, 0.1925, -0.04801, -0.9183, -0.393, -0.7156, 0.2836, -0.6384, -0.04801, -0.9183, -0.393, -0.4115, -0.07786, 0.9081, -0.04801, -0.9183, -0.393, 0.9622, -0.1928, 0.1925, -0.4115, -0.07786, 0.9081, 0.9622, -0.1928, 0.1925, 0.3784, 0.9256, 0.003445, -0.4115, -0.07786, 0.9081, 0.3784, 0.9256, 0.003445, -0.7156, 0.2836, -0.6384, -0.4115, -0.07786, 0.9081, 0.06555, 0.9938, -0.08939, 0.9919, 0.1021, -0.07603, 0.1278, -0.8632, -0.4885, -0.8592, 0.08326, -0.5047, 0.06555, 0.9938, -0.08939, -0.8592, 0.08326, -0.5047, -0.1995, -0.1939, 0.9605, -0.8592, 0.08326, -0.5047, 0.1278, -0.8632, -0.4885, 0.7955, -0.6037, -0.05231, 0.8869, 0.4585, -0.05609, 0.09191, -0.9941, 0.05726, -0.1995, -0.1939, 0.9605, 0.1278, -0.8632, -0.4885, 0.9919, 0.1021, -0.07603, -0.1995, -0.1939, 0.9605, 0.09191, -0.9941, 0.05726, 0.8754, -0.4815, -0.04232, 0.7955, -0.6037, -0.05231, 0.9919, 0.1021, -0.07603, 0.06555, 0.9938, -0.08939, -0.1995, -0.1939, 0.9605, 0.1569, 0.9669, -0.2011, 0.03387, 0.3021, -0.9527, -0.5353, 0.5787, -0.6152, -0.1125, 0.2016, -0.973, -0.9882, 0.09713, -0.118, 0.1569, 0.9669, -0.2011, -0.9882, 0.09713, -0.118, -0.9811, 0.1561, 0.1141, -0.5679, 0.8143, 0.12, 0.2811, 0.9321, 0.2283, -0.9882, 0.09713, -0.118, 0.07444, -0.6912, -0.7188, 0.1492, -0.8286, -0.5396, -0.9373, -0.1008, -0.3337, -0.9811, 0.1561, 0.1141, 0.07444, -0.6912, -0.7188, 0.6854, 0.272, -0.6755, 0.5831, 0.8109, 0.05019, 0.4538, -0.02888, -0.8907, 0.1492, -0.8286, -0.5396, 0.6854, 0.272, -0.6755, 0.1569, 0.9669, -0.2011, 0.2811, 0.9321, 0.2283, 0.5831, 0.8109, 0.05019, -0.2379, -0.8699, 0.432, 0.4722, 0.7278, 0.4973, -0.5582, 0.2358, 0.7955, 0.4722, 0.7278, 0.4973, -0.9482, -0.3068, -0.08259, -0.5582, 0.2358, 0.7955, 0.159, 0.0001666, 0.9873, -0.7225, -0.6803, 0.1231, -0.9482, -0.3068, -0.08259, -0.999, 1.876e-05, 0.04513, -0.05757, -0.9889, -0.1373, 0.7033, -0.616, 0.3548, 0.901, -0.4211, 0.1042, 0.159, 0.0001666, 0.9873, -0.05757, -0.9889, -0.1373, 0.3971, -0.9132, 0.09186, -0.9482, -0.3068, -0.08259, -0.7225, -0.6803, 0.1231, -0.5582, 0.2358, 0.7955, -0.7225, -0.6803, 0.1231, -0.2379, -0.8699, 0.432, -0.5582, 0.2358, 0.7955, -0.923, -0.07139, 0.3782, 0.4863, -0.87, 0.08137, 0.1429, -0.9511, -0.2738, 0.3678, -0.9256, -0.08939, 0.09686, 0.2608, 0.9605, 0.3703, -0.8111, 0.4528, -0.9914, -0.1127, 0.0667, 0.1888, 0.5841, -0.7894, -0.01767, 0.996, -0.08809, -0.2505, -0.03214, 0.9676, 0.5555, -0.7135, 0.427, -0.793, -0.1213, 0.5971, 0.1973, 0.9801, -0.02024, 0.7601, 0.6474, 0.0551, 0.8935, -0.1766, 0.413, 0.4863, -0.87, 0.08137, -0.923, -0.07139, 0.3782, -0.06134, 0.6468, -0.7602, -0.08599, 0.9924, 0.08746, 0.1277, -0.1846, 0.9745, 0.9573, -0.2506, 0.1439, 0.8315, 0.3973, 0.3881, 0.1296, -0.1915, 0.9729, -0.4925, 0.7031, 0.513, -0.4973, 0.1393, -0.8563, -0.5234, 0.4674, -0.7124, -0.9562, -0.0192, -0.2922, 0.8743, 0.3135, 0.3707, -0.9679, 0.2198, 0.1222, -0.4887, -0.8042, 0.3382, -0.2734, -0.3172, 0.9081, 0.1373, -0.9852, 0.1025, 0.7179, 0.6421, -0.2688, 0.989, 0.04589, 0.141, -0.2062, -0.06943, 0.976, -0.4973, 0.1393, -0.8563, 0.5206, -0.8432, -0.1343, 0.8354, 0.5487, 0.03234, 0.7091, 0.5636, -0.4236, 0.5146, -0.532, -0.6724, -0.5234, 0.4674, -0.7124, 0.9917, -0.1067, 0.0716, 0.5981, 0.7979, 0.07474, 0.4794, 0.2126, 0.8514, 0.8315, 0.3973, 0.3881, -0.7519, -0.3155, 0.5788, 0.1296, -0.1915, 0.9729, -0.7519, -0.3155, 0.5788, 0.8078, -0.5489, 0.215, 0.1296, -0.1915, 0.9729, -0.8267, 0.3746, 0.4198, -0.9679, 0.2198, 0.1222, -0.2734, -0.3172, 0.9081, -0.9991, 0.003472, 0.04126, 0.4524, -0.4865, 0.7474, -0.3152, 0.07095, 0.9464, -0.2826, 0.8213, -0.4956, 0.1373, -0.9852, 0.1025, 0.197, 0.0992, -0.9754, 0.7179, 0.6421, -0.2688, 0.9338, 0.3367, -0.121, -0.4887, -0.8042, 0.3382, 0.05272, 0.5897, 0.8059, -0.2734, -0.3172, 0.9081, -0.892, -0.4268, 0.1493, -0.4887, -0.8042, 0.3382, -0.9679, 0.2198, 0.1222, -0.8267, 0.3746, 0.4198, -0.5093, 0.8285, 0.2329, 0.9061, 0.4228, 0.01344, 0.8315, 0.3973, 0.3881, 0.9573, -0.2506, 0.1439, 0.8078, -0.5489, 0.215, 0.503, -0.8587, 0.09805, -0.9882, 0.09713, -0.118, -0.1125, 0.2016, -0.973, 0.03387, 0.3021, -0.9527, 0.1569, 0.9669, -0.2011, 0.6854, 0.272, -0.6755, 0.07444, -0.6912, -0.7188, 0.8078, -0.5489, 0.215, 0.9573, -0.2506, 0.1439, 0.1296, -0.1915, 0.9729, 0.2909, -0.1403, 0.9464, 0.9155, -0.3597, 0.1804, 0.2995, 0.8254, 0.4785, 0.1014, 0.9372, 0.3337, -0.5093, 0.8285, 0.2329, 0.03387, 0.3021, -0.9527, -0.1125, 0.2016, -0.973, 0.07834, 0.6745, -0.7341, -0.5679, 0.8143, 0.12, -0.9811, 0.1561, 0.1141, -0.9373, -0.1008, -0.3337, -0.8074, -0.5235, -0.272, -0.1947, 0.1118, 0.9745, -0.5353, 0.5787, -0.6152, 0.03387, 0.3021, -0.9527, 0.07834, 0.6745, -0.7341, 0.05272, 0.5897, 0.8059, -0.8267, 0.3746, 0.4198, -0.2734, -0.3172, 0.9081, -0.5125, -0.8445, -0.1554, 0.2729, -0.4012, -0.8744, 0.4565, -0.7712, -0.4437, -0.0007574, -0.2964, 0.9551, -0.06599, -0.9859, 0.154, 0.5555, -0.7135, 0.427, -0.2505, -0.03214, 0.9676, -0.3592, 0.726, 0.5864, -0.5935, -0.7922, -0.1418, -0.301, -0.1897, 0.9346, 0.1973, 0.9801, -0.02024, -0.793, -0.1213, 0.5971, 0.03862, 0.3754, 0.926, 0.7601, 0.6474, 0.0551, 0.1973, 0.9801, -0.02024, 0.03862, 0.3754, 0.926, -0.09012, 0.9656, -0.2437, -0.453, 0.8306, -0.3238, 0.9039, 0.4042, -0.1402])] * 3)])

# ---- objects
ob_grass = bpy.data.objects.new('Grass', me_mesh_grass)

# ---- transforms, parenting, visibility, modifiers, constraints
ob_grass.location = (0.0, 0.0, 0.0)
ob_grass.scale = (0.659, 0.659, 0.659)
ob_grass.color = (0.8, 0.8, 0.8, 1.0)
ob_grass.lineart.crease_threshold = 0.0

# ---- collection membership
col_collection.objects.link(ob_grass)

# ---- scene / render settings (as saved in the file)
scene.frame_start = 1; scene.frame_end = 250; scene.frame_set(1)
scene.render.engine = 'BLENDER_EEVEE_NEXT'
scene.render.fps = 30
scene.cycles.use_denoising = False
scene.cycles.samples = 128
scene.cycles.sampling_pattern = 'TABULATED_SOBOL'
scene.cycles.use_adaptive_sampling = False
scene.cycles.use_light_tree = False
scene.view_settings.view_transform = 'Filmic'
bpy.context.view_layer.update()

# ---- added for rendering (the .blend has no active camera and no usable light): camera, sun
cam_auto = bpy.data.cameras.new('AutoCamera')
cam_auto.lens = 50.0
cam_auto.sensor_width = 36.0
cam_auto.clip_end = 1000.0
ob_auto_camera = bpy.data.objects.new('AutoCamera', cam_auto)
scene.collection.objects.link(ob_auto_camera)
ob_auto_camera.location = (3.57591, -4.30863, 3.41455)
ob_auto_camera.rotation_euler = (1.09748, -7.21219e-08, 0.694738)
scene.camera = ob_auto_camera
light_auto_sun = bpy.data.lights.new('AutoSun', 'SUN')
light_auto_sun.energy = 3.0
light_auto_sun.angle = 0.0523599
ob_auto_sun = bpy.data.objects.new('AutoSun', light_auto_sun)
scene.collection.objects.link(ob_auto_sun)
ob_auto_sun.rotation_euler = (0.872665, 0.174533, 0.523599)
bpy.context.view_layer.update()
